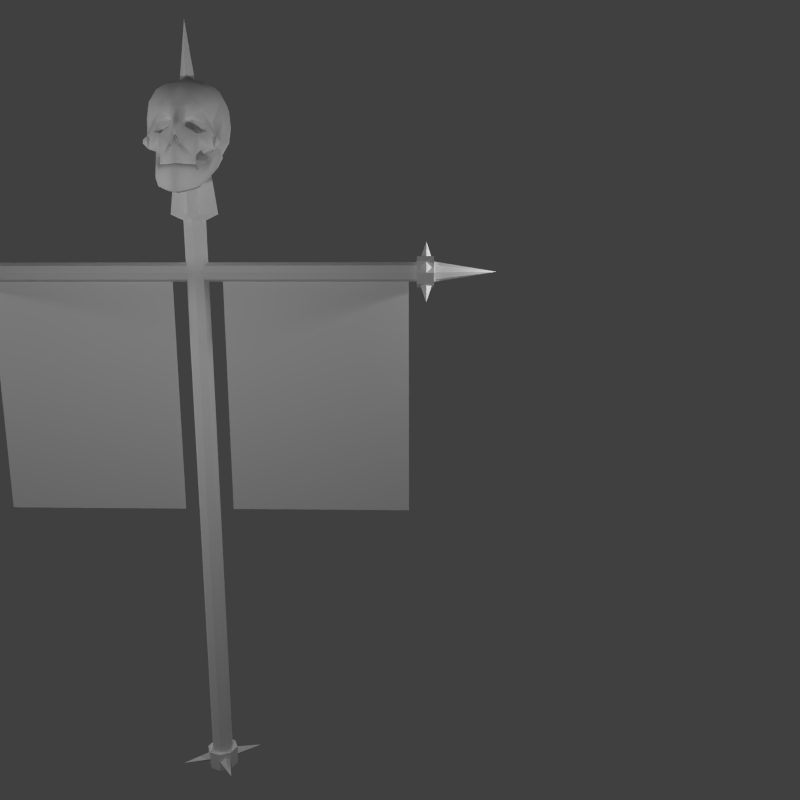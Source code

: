# Source: WarBanner.blend  (saved by Blender 2.69.0; exported with 4.5.12 LTS)
import bpy
from mathutils import Matrix  # noqa: F401  (used for matrix-valued properties, if any)

bpy.ops.wm.read_factory_settings(use_empty=True)
scene = bpy.context.scene
scene.name = 'Scene'

# ---- collections
col_collection_1 = bpy.data.collections.new('Collection 1'); scene.collection.children.link(col_collection_1)

# ---- materials (node trees are filled in below, after node groups)
mat_warbanner = bpy.data.materials.new('WarBanner')
mat_warbanner.alpha_threshold = 0.0
mat_warbanner.use_transparent_shadow = False
mat_warbanner.roughness = 0.5
mat_warbanner.specular_intensity = 0.0
mat_warbanner.line_color = (0.0, 0.0, 0.0, 1.0)
mat_warbanneralpha = bpy.data.materials.new('WarBannerAlpha')
mat_warbanneralpha.alpha_threshold = 0.0
mat_warbanneralpha.use_transparent_shadow = False
mat_warbanneralpha.roughness = 0.5
mat_warbanneralpha.specular_intensity = 0.0

# ---- material node trees

# ---- world
world_world = bpy.data.worlds.new('World'); scene.world = world_world
world_world.color = (0.05088, 0.05088, 0.05088)
world_world.use_sun_shadow = False
world_world.sun_shadow_jitter_overblur = 0.0
world_world.cycles.sampling_method = 'MANUAL'
world_world.cycles.sample_map_resolution = 256

# ---- cameras
cam_camera_002 = bpy.data.cameras.new('Camera.002')
cam_camera_002.clip_end = 100.0
cam_camera_002.lens = 35.0
cam_camera_002.sensor_width = 32.0
cam_camera_002.sensor_height = 18.0
cam_camera_002.ortho_scale = 7.314
cam_camera_002.dof.focus_distance = 0.0
cam_camera_002.dof.aperture_fstop = 128.0
cam_camera_001 = bpy.data.cameras.new('Camera.001')
cam_camera_001.clip_end = 100.0
cam_camera_001.lens = 35.0
cam_camera_001.sensor_width = 32.0
cam_camera_001.sensor_height = 18.0
cam_camera_001.ortho_scale = 7.314
cam_camera_001.dof.focus_distance = 0.0
cam_camera_001.dof.aperture_fstop = 128.0
cam_camera = bpy.data.cameras.new('Camera')
cam_camera.clip_end = 100.0
cam_camera.lens = 35.0
cam_camera.sensor_width = 32.0
cam_camera.sensor_height = 18.0
cam_camera.ortho_scale = 7.314
cam_camera.dof.focus_distance = 0.0
cam_camera.dof.aperture_fstop = 128.0

# ---- lights
light_lamp_003 = bpy.data.lights.new('Lamp.003', 'POINT')
light_lamp_003.transmission_factor = 0.0
light_lamp_003.cutoff_distance = 30.0
light_lamp_003.energy = 100.0
light_lamp_003.shadow_buffer_clip_start = 1.001
light_lamp_003.shadow_soft_size = 0.1
light_lamp_003.shadow_maximum_resolution = 0.006
light_lamp_003.use_absolute_resolution = True
light_lamp_003.cycles.use_multiple_importance_sampling = False
light_lamp_002 = bpy.data.lights.new('Lamp.002', 'POINT')
light_lamp_002.transmission_factor = 0.0
light_lamp_002.cutoff_distance = 30.0
light_lamp_002.energy = 162.0
light_lamp_002.shadow_buffer_clip_start = 1.001
light_lamp_002.shadow_soft_size = 0.1
light_lamp_002.shadow_maximum_resolution = 0.006
light_lamp_002.use_absolute_resolution = True
light_lamp_002.cycles.use_multiple_importance_sampling = False
light_lamp_001 = bpy.data.lights.new('Lamp.001', 'POINT')
light_lamp_001.transmission_factor = 0.0
light_lamp_001.cutoff_distance = 30.0
light_lamp_001.energy = 100.0
light_lamp_001.shadow_buffer_clip_start = 1.001
light_lamp_001.shadow_soft_size = 0.1
light_lamp_001.shadow_maximum_resolution = 0.006
light_lamp_001.use_absolute_resolution = True
light_lamp_001.cycles.use_multiple_importance_sampling = False
light_lamp = bpy.data.lights.new('Lamp', 'POINT')
light_lamp.transmission_factor = 0.0
light_lamp.cutoff_distance = 30.0
light_lamp.energy = 100.0
light_lamp.shadow_buffer_clip_start = 1.001
light_lamp.shadow_soft_size = 0.1
light_lamp.shadow_maximum_resolution = 0.006
light_lamp.use_absolute_resolution = True
light_lamp.cycles.use_multiple_importance_sampling = False

# ---- meshes
me_warbanner = bpy.data.meshes.new('WarBanner')
me_warbanner.from_pydata([(-0.2163, -3.517e-07, 2.56), (-1.788, -3.517e-07, 2.56), (-0.2163, -2.331e-07, 4.603), (-1.788, -2.331e-07, 4.603), (-1.002, -3.517e-07, 2.56), (-1.002, -2.331e-07, 4.603), (-1.788, -2.924e-07, 3.581), (-0.2163, -2.924e-07, 3.581), (-1.002, -2.924e-07, 3.581), (-1.395, -3.517e-07, 2.56), (-1.395, -2.331e-07, 4.603), (-1.788, -3.221e-07, 3.07), (-0.2163, -2.628e-07, 4.092), (-0.6092, -3.517e-07, 2.56), (-0.6092, -2.331e-07, 4.603), (-1.788, -2.628e-07, 4.092), (-0.2163, -3.221e-07, 3.07), (-1.002, -2.628e-07, 4.092), (-1.002, -3.221e-07, 3.07), (-1.395, -2.924e-07, 3.581), (-0.6092, -2.924e-07, 3.581), (-0.6092, -2.628e-07, 4.092), (-1.395, -2.628e-07, 4.092), (-1.395, -3.221e-07, 3.07), (-0.6092, -3.221e-07, 3.07), (-1.927, 0.08987, 4.758), (-1.879, 0.0458, 4.776), (-1.927, 0.001729, 4.794), (-1.927, 0.1009, 4.912), (-1.974, 0.0458, 4.776), (0.02763, -0.4844, 5.658), (0.0, -0.4718, 5.745), (0.0, -0.4893, 5.66), (-0.02763, -0.4844, 5.658), (0.0, -0.5068, 5.575), (0.07298, -0.4753, 5.568), (-0.07298, -0.4753, 5.568), (0.04388, -0.4741, 5.667), (0.1414, -0.4079, 5.569), (-0.04388, -0.4741, 5.667), (-0.1414, -0.4079, 5.569), (0.0455, -0.4575, 5.702), (0.1398, -0.3979, 5.597), (-0.0455, -0.4575, 5.702), (-0.1398, -0.3979, 5.597), (0.03981, -0.3794, 5.844), (0.0, -0.4692, 5.811), (0.01463, -0.4712, 5.8), (0.05552, -0.4081, 5.812), (-0.01463, -0.4712, 5.8), (-0.03981, -0.3661, 5.878), (-0.05552, -0.4081, 5.812), (0.2779, -0.2651, 5.747), (0.2633, -0.2946, 5.654), (0.3071, -0.2822, 5.694), (0.3055, -0.2722, 5.727), (-0.3071, -0.2822, 5.694), (-0.2633, -0.2946, 5.654), (-0.2779, -0.2651, 5.747), (-0.3055, -0.2722, 5.727), (0.1493, -0.3587, 5.76), (-0.1493, -0.3587, 5.76), (0.1739, -0.3597, 5.642), (-0.1739, -0.3597, 5.642), (0.1043, -0.3047, 5.9), (0.2028, -0.2664, 5.85), (0.2243, -0.2615, 5.856), (0.1601, -0.2787, 5.938), (-0.2243, -0.2615, 5.856), (-0.2028, -0.2664, 5.85), (-0.1043, -0.3047, 5.9), (-0.1601, -0.2787, 5.938), (0.247, -0.2677, 5.863), (0.2161, -0.2808, 5.981), (-0.247, -0.2677, 5.863), (-0.2161, -0.2808, 5.981), (0.2139, -0.2921, 5.779), (0.2454, -0.2683, 5.761), (-0.2454, -0.2683, 5.761), (-0.2139, -0.2921, 5.779), (0.2064, -0.3121, 5.704), (-0.2064, -0.3121, 5.704), (0.1991, -0.3358, 5.642), (-0.1991, -0.3358, 5.642), (0.2243, -0.316, 5.642), (-0.2243, -0.316, 5.642), (0.07205, -0.2998, 5.993), (0.0, -0.3258, 6.03), (0.0, -0.3457, 5.963), (0.0669, -0.3304, 5.968), (-0.07205, -0.2998, 5.993), (-0.0669, -0.3304, 5.968), (0.06141, -0.3404, 5.884), (-0.06141, -0.3404, 5.884), (0.1441, -0.287, 5.986), (0.1135, -0.2949, 5.937), (-0.1441, -0.287, 5.986), (-0.1135, -0.2949, 5.937), (0.083, -0.3155, 5.89), (-0.083, -0.3155, 5.89), (0.02763, -0.4423, 5.664), (0.0, -0.4298, 5.751), (-0.02763, -0.4423, 5.664), (0.0, 0.07328, 5.542), (0.0, 0.194, 5.578), (0.1098, 0.1877, 5.588), (0.1321, 0.06984, 5.557), (-0.1098, 0.1877, 5.588), (-0.1321, 0.06984, 5.557), (0.0, -0.06315, 5.557), (0.1367, -0.06057, 5.57), (-0.1367, -0.06057, 5.57), (0.2073, 0.1626, 5.626), (0.2396, 0.06063, 5.614), (-0.2073, 0.1626, 5.626), (-0.2396, 0.06063, 5.614), (0.2477, -0.04859, 5.628), (-0.2477, -0.04859, 5.628), (0.0, -0.1944, 5.597), (0.1321, -0.1856, 5.609), (-0.1321, -0.1856, 5.609), (0.0, -0.2912, 5.678), (0.1098, -0.2816, 5.684), (-0.1098, -0.2816, 5.684), (0.2396, -0.1545, 5.658), (-0.2396, -0.1545, 5.658), (0.1098, 0.2842, 6.057), (0.0, 0.2938, 6.064), (0.0, 0.197, 6.144), (0.1304, 0.1898, 6.132), (-0.1098, 0.2842, 6.057), (-0.1304, 0.1898, 6.132), (0.2073, 0.2461, 6.032), (0.2396, 0.1571, 6.083), (-0.2073, 0.2461, 6.032), (-0.2396, 0.1571, 6.083), (0.0, 0.06569, 6.184), (0.1367, 0.06311, 6.172), (-0.1367, 0.06311, 6.172), (0.2477, 0.05113, 6.113), (-0.2477, 0.05113, 6.113), (0.0, -0.07074, 6.199), (0.1304, -0.06895, 6.185), (-0.1304, -0.06895, 6.185), (0.2396, -0.05809, 6.128), (-0.2396, -0.05809, 6.128), (0.0, -0.1915, 6.163), (0.1098, -0.1852, 6.154), (-0.1098, -0.1852, 6.154), (0.2073, -0.1601, 6.116), (-0.2073, -0.1601, 6.116), (0.2396, 0.258, 5.93), (0.2938, 0.1569, 5.972), (-0.2396, 0.258, 5.93), (-0.2938, 0.1569, 5.972), (0.2477, 0.2439, 5.821), (0.3072, 0.1351, 5.843), (-0.2477, 0.2439, 5.821), (-0.3072, 0.1351, 5.843), (0.3072, 0.02878, 6.005), (-0.3072, 0.02878, 6.005), (0.32, 0.00127, 5.871), (-0.32, 0.00127, 5.871), (0.2396, 0.2138, 5.715), (0.2938, 0.1044, 5.717), (-0.2396, 0.2138, 5.715), (-0.2938, 0.1044, 5.717), (0.3072, -0.02624, 5.737), (-0.3072, -0.02624, 5.737), (0.2938, -0.1019, 6.025), (-0.2938, -0.1019, 6.025), (0.3072, -0.1326, 5.898), (-0.3072, -0.1326, 5.898), (0.2396, -0.2113, 6.027), (-0.2396, -0.2113, 6.027), (0.2938, -0.1543, 5.77), (-0.2938, -0.1543, 5.77), (0.1045, -0.2603, 6.058), (-0.1045, -0.2603, 6.058), (0.0, -0.285, 6.086), (0.0, 0.3297, 5.943), (0.1321, 0.3153, 5.939), (-0.1321, 0.3153, 5.939), (0.0, 0.3147, 5.806), (0.1367, 0.3022, 5.809), (-0.1367, 0.3022, 5.809), (0.0, 0.2747, 5.675), (0.1321, 0.2628, 5.684), (-0.1321, 0.2628, 5.684), (0.07298, -0.4731, 5.56), (0.1414, -0.4057, 5.561), (-0.07298, -0.4731, 5.56), (-0.1414, -0.4057, 5.561), (0.0, -0.5047, 5.567), (0.0, -0.5166, 5.536), (0.07298, -0.4851, 5.53), (-0.07298, -0.4851, 5.53), (0.1414, -0.4177, 5.531), (-0.1414, -0.4177, 5.531), (0.07298, -0.4508, 5.523), (0.131, -0.3834, 5.525), (-0.07298, -0.4508, 5.523), (-0.131, -0.3834, 5.525), (0.0, -0.4824, 5.53), (0.1058, -0.302, 5.652), (0.0, -0.3231, 5.647), (-0.1058, -0.302, 5.652), (0.1121, -0.3223, 5.621), (0.0, -0.355, 5.616), (-0.1121, -0.3223, 5.621), (0.1184, -0.3427, 5.589), (0.0, -0.387, 5.585), (-0.1184, -0.3427, 5.589), (0.1247, -0.3631, 5.557), (0.0, -0.4189, 5.554), (-0.1247, -0.3631, 5.557), (0.2243, -0.2976, 5.638), (0.2633, -0.2762, 5.65), (-0.2243, -0.2976, 5.638), (-0.2633, -0.2762, 5.65), (0.2779, -0.2467, 5.744), (0.247, -0.2298, 5.855), (-0.2779, -0.2467, 5.744), (-0.247, -0.2298, 5.855), (0.3071, -0.2637, 5.691), (-0.3071, -0.2637, 5.691), (0.3055, -0.2538, 5.723), (-0.3055, -0.2538, 5.723), (0.08865, -0.3053, 5.876), (0.106, -0.2964, 5.884), (-0.08865, -0.3053, 5.876), (-0.106, -0.2964, 5.884), (0.07103, -0.3256, 5.871), (-0.07103, -0.3256, 5.871), (0.05339, -0.3465, 5.865), (-0.05339, -0.3465, 5.865), (0.1955, -0.2862, 5.785), (0.1428, -0.3405, 5.769), (-0.1955, -0.2862, 5.785), (-0.1428, -0.3405, 5.769), (0.1864, -0.2651, 5.843), (-0.1864, -0.2651, 5.843), (0.06621, -0.3809, 5.812), (-0.06621, -0.3809, 5.812), (0.04913, -0.3366, 5.794), (0.03674, -0.3034, 5.846), (-0.04913, -0.3366, 5.794), (-0.03674, -0.3034, 5.846), (0.1232, -0.2976, 5.754), (-0.1232, -0.2976, 5.754), (0.08762, -0.255, 5.864), (0.1653, -0.2248, 5.825), (-0.08762, -0.255, 5.864), (-0.1653, -0.2248, 5.825), (0.1741, -0.2451, 5.769), (-0.1741, -0.2451, 5.769), (0.05378, -0.2832, 5.851), (-0.05378, -0.2832, 5.851), (0.07082, -0.2636, 5.857), (-0.07082, -0.2636, 5.857), (0.06586, -0.2146, 5.818), (-0.06586, -0.2146, 5.818), (0.07298, -0.4862, 5.524), (0.07298, -0.4171, 5.511), (0.0, -0.4487, 5.518), (0.0, -0.5178, 5.531), (-0.07298, -0.4171, 5.511), (-0.07298, -0.4862, 5.524), (0.1414, -0.4188, 5.525), (0.131, -0.3497, 5.512), (-0.131, -0.3497, 5.512), (-0.1414, -0.4188, 5.525), (0.0, -0.5226, 5.49), (0.07997, -0.491, 5.483), (-0.07997, -0.491, 5.483), (0.1484, -0.4237, 5.485), (-0.1484, -0.4237, 5.485), (0.138, -0.3546, 5.471), (0.07997, -0.4219, 5.47), (-0.07997, -0.4219, 5.47), (-0.138, -0.3546, 5.471), (0.0, -0.4535, 5.477), (0.07778, -0.4485, 5.325), (0.0, -0.4844, 5.311), (-0.07778, -0.4485, 5.325), (0.1444, -0.3763, 5.35), (-0.1444, -0.3763, 5.35), (0.07808, -0.5176, 5.338), (0.1548, -0.4454, 5.363), (-0.1548, -0.4454, 5.363), (-0.07808, -0.5176, 5.338), (0.0, -0.5535, 5.324), (0.2135, -0.3084, 5.427), (0.2104, -0.2899, 5.549), (-0.2104, -0.2899, 5.549), (-0.2135, -0.3084, 5.427), (0.184, -0.2875, 5.424), (-0.184, -0.2875, 5.424), (0.1809, -0.269, 5.546), (-0.1809, -0.269, 5.546), (0.2351, -0.184, 5.632), (0.2057, -0.1627, 5.632), (-0.2057, -0.1627, 5.632), (-0.2351, -0.184, 5.632), (0.225, -0.1382, 5.513), (-0.225, -0.1382, 5.513), (0.2543, -0.1595, 5.513), (-0.2543, -0.1595, 5.513), (0.272, -0.05633, 5.591), (0.2527, -0.08082, 5.711), (-0.2527, -0.08082, 5.711), (-0.272, -0.05633, 5.591), (0.2426, -0.03499, 5.592), (-0.2426, -0.03499, 5.592), (0.2233, -0.05948, 5.711), (-0.2233, -0.05948, 5.711), (0.2349, -0.01699, 5.751), (0.2055, 0.004357, 5.751), (-0.2055, 0.004357, 5.751), (-0.2349, -0.01699, 5.751), (0.2247, 0.02885, 5.631), (-0.2247, 0.02885, 5.631), (0.2541, 0.007505, 5.631), (-0.2541, 0.007505, 5.631), (0.0, -0.4157, 5.854), (-0.0007926, -0.3867, 5.911), (4.981e-05, 0.1397, -0.0007665), (0.09904, 0.09865, -0.0007665), (0.14, -0.0003408, -0.0007665), (0.09904, -0.09934, -0.0007665), (4.98e-05, -0.1403, -0.0007665), (-0.09895, -0.09934, -0.0007665), (-0.14, -0.0003408, -0.0007665), (-0.09895, 0.09865, -0.0007665), (4.981e-05, 0.1397, 0.1659), (0.09904, 0.09865, 0.1659), (0.14, -0.0003408, 0.1659), (0.09904, -0.09934, 0.1659), (4.98e-05, -0.1403, 0.1659), (-0.09895, -0.09934, 0.1659), (-0.14, -0.0003408, 0.1659), (-0.09895, 0.09865, 0.1659), (0.0, 0.09524, 0.0), (0.0, 0.09524, 5.095), (0.06734, 0.06734, 0.0), (0.06734, 0.06734, 5.095), (0.09524, -4.163e-09, 0.0), (0.09524, -4.163e-09, 5.095), (0.06734, -0.06734, 0.0), (0.06734, -0.06734, 5.095), (-8.326e-09, -0.09524, 0.0), (-8.326e-09, -0.09524, 5.095), (-0.06734, -0.06734, 0.0), (-0.06734, -0.06734, 5.095), (-0.09524, 1.136e-09, 0.0), (-0.09524, 1.136e-09, 5.095), (-0.06734, 0.06734, 0.0), (-0.06734, 0.06734, 5.095), (-1.852, 0.08171, 4.667), (-1.852, 0.05778, 4.609), (-1.852, -2.666e-07, 4.585), (-1.852, -0.05778, 4.609), (-1.852, -0.08171, 4.667), (-1.852, -0.05778, 4.724), (-1.852, -2.84e-07, 4.748), (-1.852, 0.05778, 4.724), (2.661e-09, 0.2, 5.143), (0.05657, 0.05657, 5.143), (0.2, -8.742e-09, 5.143), (0.05657, -0.05657, 5.143), (-1.482e-08, -0.2, 5.143), (-0.05657, -0.05657, 5.143), (-0.2, 2.385e-09, 5.143), (-0.05657, 0.05657, 5.143), (-3.548e-09, 0.0, 6.667), (-1.852, 0.1307, 4.667), (-1.852, 0.09245, 4.574), (-1.852, -2.608e-07, 4.536), (-1.852, -0.09245, 4.574), (-1.852, -0.1307, 4.667), (-1.852, -0.09245, 4.759), (-1.852, -2.887e-07, 4.797), (-1.852, 0.09245, 4.759), (-1.995, 0.1307, 4.667), (-1.995, 0.09245, 4.574), (-1.995, -3.008e-07, 4.536), (-1.995, -3.286e-07, 4.797), (-1.995, -0.09245, 4.574), (-1.995, -0.1307, 4.667), (-1.995, -0.09245, 4.759), (-1.995, 0.09245, 4.759), (-1.995, 0.08498, 4.667), (-1.995, 0.06009, 4.607), (-1.995, -3.055e-07, 4.582), (-1.995, -0.06009, 4.607), (-1.995, -0.08498, 4.667), (-1.995, -0.06009, 4.727), (-1.995, -3.236e-07, 4.752), (-1.995, 0.06009, 4.727), (-2.519, 3.371e-08, 4.667), (1.852, 0.08171, 4.667), (1.852, 0.05778, 4.724), (1.852, -2.886e-07, 4.748), (1.852, -0.05778, 4.724), (1.852, -0.08171, 4.667), (1.852, -0.05778, 4.609), (1.852, -2.621e-07, 4.585), (1.852, 0.05778, 4.609), (1.852, 0.1307, 4.667), (1.852, 0.09245, 4.759), (1.852, -2.96e-07, 4.797), (1.852, -0.09245, 4.759), (1.852, -0.1307, 4.667), (1.852, -0.09245, 4.574), (1.852, -2.535e-07, 4.536), (1.852, 0.09245, 4.574), (1.995, 0.1307, 4.667), (1.995, 0.09245, 4.759), (1.995, -0.09245, 4.759), (1.995, -0.1307, 4.667), (1.995, -0.09245, 4.574), (1.995, -2.935e-07, 4.536), (1.995, 0.09245, 4.574), (1.995, -3.359e-07, 4.797), (1.995, 0.08498, 4.667), (1.995, 0.06009, 4.727), (1.995, -3.284e-07, 4.752), (1.995, -0.06009, 4.727), (1.995, -0.08498, 4.667), (1.995, -0.06009, 4.607), (1.995, -3.008e-07, 4.582), (1.995, 0.06009, 4.607), (2.519, 3.37e-08, 4.667), (-0.1307, -0.002757, 0.08935), (-0.1121, -0.04698, 0.1373), (-0.09341, -0.09121, 0.08935), (-0.3321, -0.1543, 0.08935), (-0.1121, -0.04698, 0.04135), (0.1319, -0.0007879, 0.08935), (0.1132, 0.04344, 0.1373), (0.09459, 0.08767, 0.08935), (0.3333, 0.1507, 0.08935), (0.1132, 0.04344, 0.04135), (-0.001214, 0.1325, 0.08935), (-0.04556, 0.1141, 0.1373), (-0.0899, 0.0957, 0.08935), (-0.1515, 0.3348, 0.08935), (-0.04556, 0.1141, 0.04135), (0.001071, -0.136, 0.08935), (0.04541, -0.1176, 0.1373), (0.08975, -0.09924, 0.08935), (0.1513, -0.3384, 0.08935), (0.04541, -0.1176, 0.04135), (-1.927, -0.09011, 4.574), (-1.879, -0.04604, 4.556), (-1.927, -0.001968, 4.538), (-1.927, -0.1012, 4.421), (-1.974, -0.04604, 4.556), (-1.927, -0.09205, 4.756), (-1.879, -0.1101, 4.712), (-1.927, -0.1281, 4.668), (-1.927, -0.2458, 4.767), (-1.974, -0.1101, 4.712), (-1.927, 0.09181, 4.576), (-1.879, 0.1098, 4.62), (-1.927, 0.1279, 4.664), (-1.927, 0.2456, 4.565), (-1.974, 0.1098, 4.62), (1.931, 0.08987, 4.758), (1.978, 0.0458, 4.776), (1.931, 0.001729, 4.794), (1.931, 0.1009, 4.912), (1.883, 0.0458, 4.776), (1.931, -0.09011, 4.574), (1.978, -0.04604, 4.556), (1.931, -0.001968, 4.538), (1.931, -0.1012, 4.421), (1.883, -0.04604, 4.556), (1.931, -0.09205, 4.756), (1.978, -0.1101, 4.712), (1.931, -0.1281, 4.668), (1.931, -0.2458, 4.767), (1.883, -0.1101, 4.712), (1.931, 0.09181, 4.576), (1.978, 0.1098, 4.62), (1.931, 0.1279, 4.664), (1.931, 0.2456, 4.565), (1.883, 0.1098, 4.62), (1.784, -3.517e-07, 2.56), (0.2122, -3.517e-07, 2.56), (1.784, -2.331e-07, 4.603), (0.2122, -2.331e-07, 4.603), (0.9979, -3.517e-07, 2.56), (0.9979, -2.331e-07, 4.603), (0.2122, -2.924e-07, 3.581), (1.784, -2.924e-07, 3.581), (0.9979, -2.924e-07, 3.581), (0.6051, -3.517e-07, 2.56), (0.6051, -2.331e-07, 4.603), (0.2122, -3.221e-07, 3.07), (1.784, -2.628e-07, 4.092), (1.391, -3.517e-07, 2.56), (1.391, -2.331e-07, 4.603), (0.2122, -2.628e-07, 4.092), (1.784, -3.221e-07, 3.07), (0.9979, -2.628e-07, 4.092), (0.9979, -3.221e-07, 3.07), (0.6051, -2.924e-07, 3.581), (1.391, -2.924e-07, 3.581), (1.391, -2.628e-07, 4.092), (0.6051, -2.628e-07, 4.092), (0.6051, -3.221e-07, 3.07), (1.391, -3.221e-07, 3.07)], [], [(21, 12, 2, 14), (22, 17, 5, 10), (23, 18, 8, 19), (24, 16, 7, 20), (17, 21, 14, 5), (8, 20, 21, 17), (20, 7, 12, 21), (15, 22, 10, 3), (6, 19, 22, 15), (19, 8, 17, 22), (11, 23, 19, 6), (1, 9, 23, 11), (9, 4, 18, 23), (18, 24, 20, 8), (4, 13, 24, 18), (13, 0, 16, 24), (27, 28, 29), (25, 28, 26), (29, 28, 25), (26, 28, 27), (30, 31, 32), (32, 31, 33), (30, 32, 34, 35), (34, 32, 33, 36), (37, 30, 35, 38), (36, 33, 39, 40), (41, 37, 38, 42), (40, 39, 43, 44), (45, 46, 47, 48), (49, 46, 50, 51), (52, 53, 54, 55), (56, 57, 58, 59), (48, 47, 41, 60), (43, 49, 51, 61), (60, 41, 42, 62), (44, 43, 61, 63), (64, 65, 66, 67), (68, 69, 70, 71), (67, 66, 72, 73), (74, 68, 71, 75), (65, 76, 77, 66), (78, 79, 69, 68), (66, 77, 52, 72), (58, 78, 68, 74), (76, 60, 80, 77), (81, 61, 79, 78), (77, 80, 53, 52), (57, 81, 78, 58), (60, 62, 82, 80), (83, 63, 61, 81), (80, 82, 84, 53), (85, 83, 81, 57), (86, 87, 88, 89), (88, 87, 90, 91), (45, 92, 89, 88), (91, 93, 50, 88), (94, 86, 89, 95), (91, 90, 96, 97), (95, 89, 92, 98), (93, 91, 97, 99), (73, 94, 95, 67), (97, 96, 75, 71), (67, 95, 98, 64), (99, 97, 71, 70), (30, 100, 101, 31), (101, 102, 33, 31), (47, 101, 100, 41), (102, 101, 49, 43), (46, 101, 47), (49, 101, 46), (41, 100, 37), (39, 102, 43), (100, 30, 37), (33, 102, 39), (103, 104, 105, 106), (107, 104, 103, 108), (109, 103, 106, 110), (108, 103, 109, 111), (106, 105, 112, 113), (114, 107, 108, 115), (110, 106, 113, 116), (115, 108, 111, 117), (118, 109, 110, 119), (111, 109, 118, 120), (121, 118, 119, 122), (120, 118, 121, 123), (119, 110, 116, 124), (117, 111, 120, 125), (126, 127, 128, 129), (128, 127, 130, 131), (132, 126, 129, 133), (131, 130, 134, 135), (129, 128, 136, 137), (136, 128, 131, 138), (133, 129, 137, 139), (138, 131, 135, 140), (137, 136, 141, 142), (141, 136, 138, 143), (139, 137, 142, 144), (143, 138, 140, 145), (142, 141, 146, 147), (146, 141, 143, 148), (144, 142, 147, 149), (148, 143, 145, 150), (151, 132, 133, 152), (135, 134, 153, 154), (155, 151, 152, 156), (154, 153, 157, 158), (152, 133, 139, 159), (140, 135, 154, 160), (156, 152, 159, 161), (160, 154, 158, 162), (163, 155, 156, 164), (158, 157, 165, 166), (112, 163, 164, 113), (166, 165, 114, 115), (164, 156, 161, 167), (162, 158, 166, 168), (113, 164, 167, 116), (168, 166, 115, 117), (159, 139, 144, 169), (145, 140, 160, 170), (161, 159, 169, 171), (170, 160, 162, 172), (169, 144, 149, 173), (150, 145, 170, 174), (167, 161, 171, 175), (172, 162, 168, 176), (116, 167, 175, 124), (176, 168, 117, 125), (173, 149, 147, 177), (148, 150, 174, 178), (177, 147, 146, 179), (146, 148, 178, 179), (180, 127, 126, 181), (130, 127, 180, 182), (183, 180, 181, 184), (182, 180, 183, 185), (181, 126, 132, 151), (134, 130, 182, 153), (184, 181, 151, 155), (153, 182, 185, 157), (186, 183, 184, 187), (185, 183, 186, 188), (104, 186, 187, 105), (188, 186, 104, 107), (187, 184, 155, 163), (157, 185, 188, 165), (105, 187, 163, 112), (165, 188, 107, 114), (38, 35, 189, 190), (191, 36, 40, 192), (35, 34, 193, 189), (193, 34, 36, 191), (189, 193, 194, 195), (194, 193, 191, 196), (190, 189, 195, 197), (196, 191, 192, 198), (197, 195, 199, 200), (201, 196, 198, 202), (195, 194, 203, 199), (203, 194, 196, 201), (87, 86, 177, 179), (178, 90, 87, 179), (73, 173, 177, 94), (178, 174, 75, 96), (94, 177, 86), (90, 178, 96), (122, 204, 205, 121), (205, 206, 123, 121), (204, 207, 208, 205), (208, 209, 206, 205), (207, 210, 211, 208), (211, 212, 209, 208), (210, 213, 214, 211), (214, 215, 212, 211), (213, 200, 199, 214), (201, 202, 215, 214), (190, 197, 200, 213), (202, 198, 192, 215), (42, 38, 213, 210), (215, 40, 44, 212), (38, 190, 213), (215, 192, 40), (53, 84, 216, 217), (218, 85, 57, 219), (72, 52, 220, 221), (222, 58, 74, 223), (54, 53, 217, 224), (219, 57, 56, 225), (55, 54, 224, 226), (225, 56, 59, 227), (52, 55, 226, 220), (227, 59, 58, 222), (62, 42, 210, 207), (212, 44, 63, 209), (84, 82, 204, 122), (206, 83, 85, 123), (62, 207, 204, 82), (206, 209, 63, 83), (84, 122, 119, 216), (120, 123, 85, 218), (124, 217, 216, 119), (218, 219, 125, 120), (124, 175, 224, 217), (225, 176, 125, 219), (73, 72, 169, 173), (170, 74, 75, 174), (72, 221, 169), (170, 223, 74), (171, 169, 221), (223, 170, 172), (171, 221, 220, 175), (222, 223, 172, 176), (175, 220, 226), (227, 222, 176), (175, 226, 224), (225, 227, 176), (199, 203, 214), (214, 203, 201), (64, 98, 228, 229), (230, 99, 70, 231), (98, 92, 232, 228), (233, 93, 99, 230), (92, 45, 234, 232), (235, 50, 93, 233), (60, 76, 236, 237), (238, 79, 61, 239), (76, 65, 240, 236), (241, 69, 79, 238), (65, 64, 229, 240), (231, 70, 69, 241), (48, 60, 237, 242), (239, 61, 51, 243), (45, 48, 242, 234), (243, 51, 50, 235), (234, 242, 244, 245), (246, 243, 235, 247), (242, 237, 248, 244), (249, 239, 243, 246), (240, 229, 250, 251), (252, 231, 241, 253), (236, 240, 251, 254), (253, 241, 238, 255), (237, 236, 254, 248), (255, 238, 239, 249), (232, 234, 245, 256), (247, 235, 233, 257), (228, 232, 256, 258), (257, 233, 230, 259), (229, 228, 258, 250), (259, 230, 231, 252), (250, 258, 260), (261, 259, 252), (258, 256, 260), (261, 257, 259), (256, 245, 260), (261, 247, 257), (248, 254, 260), (261, 255, 249), (254, 251, 260), (261, 253, 255), (251, 250, 260), (261, 252, 253), (244, 248, 260), (261, 249, 246), (245, 244, 260), (261, 246, 247), (262, 263, 264, 265), (264, 266, 267, 265), (268, 269, 263, 262), (266, 270, 271, 267), (265, 272, 273, 262), (274, 272, 265, 267), (262, 273, 275, 268), (276, 274, 267, 271), (269, 277, 278, 263), (279, 280, 270, 266), (268, 275, 277, 269), (280, 276, 271, 270), (263, 278, 281, 264), (281, 279, 266, 264), (278, 282, 283, 281), (283, 284, 279, 281), (277, 285, 282, 278), (284, 286, 280, 279), (273, 287, 288, 275), (289, 290, 274, 276), (272, 291, 287, 273), (290, 291, 272, 274), (287, 291, 283, 282), (283, 291, 290, 284), (288, 287, 282, 285), (284, 290, 289, 286), (288, 292, 293, 275), (294, 295, 289, 276), (285, 296, 292, 288), (295, 297, 286, 289), (277, 298, 296, 285), (297, 299, 280, 286), (275, 293, 298, 277), (299, 294, 276, 280), (293, 300, 301, 298), (302, 303, 294, 299), (298, 301, 304, 296), (305, 302, 299, 297), (296, 304, 306, 292), (307, 305, 297, 295), (292, 306, 300, 293), (303, 307, 295, 294), (306, 308, 309, 300), (310, 311, 307, 303), (304, 312, 308, 306), (311, 313, 305, 307), (301, 314, 312, 304), (313, 315, 302, 305), (300, 309, 314, 301), (315, 310, 303, 302), (309, 316, 317, 314), (318, 319, 310, 315), (314, 317, 320, 312), (321, 318, 315, 313), (312, 320, 322, 308), (323, 321, 313, 311), (308, 322, 316, 309), (319, 323, 311, 310), (316, 322, 320, 317), (321, 323, 319, 318), (46, 45, 324), (46, 324, 50), (325, 45, 88), (324, 45, 325), (324, 325, 50), (325, 88, 50), (326, 327, 328, 329, 330, 331, 332, 333), (334, 341, 340, 339, 338, 337, 336, 335), (333, 341, 334, 326), (332, 340, 341, 333), (331, 339, 340, 332), (330, 338, 339, 331), (329, 337, 338, 330), (328, 336, 337, 329), (327, 335, 336, 328), (326, 334, 335, 327), (342, 343, 345, 344), (344, 345, 347, 346), (346, 347, 349, 348), (348, 349, 351, 350), (350, 351, 353, 352), (352, 353, 355, 354), (343, 357, 373, 366), (356, 357, 343, 342), (354, 355, 357, 356), (365, 358, 375, 382), (357, 355, 372, 373), (355, 353, 371, 372), (353, 351, 370, 371), (351, 349, 369, 370), (349, 347, 368, 369), (347, 345, 367, 368), (345, 343, 366, 367), (366, 373, 374), (373, 372, 374), (372, 371, 374), (371, 370, 374), (370, 369, 374), (369, 368, 374), (368, 367, 374), (367, 366, 374), (364, 365, 382, 381), (363, 364, 381, 380), (362, 363, 380, 379), (361, 362, 379, 378), (360, 361, 378, 377), (359, 360, 377, 376), (358, 359, 376, 375), (376, 377, 385, 384), (375, 376, 384, 383), (388, 389, 396, 395), (387, 388, 395, 394), (398, 391, 399), (397, 398, 399), (396, 397, 399), (395, 396, 399), (394, 395, 399), (393, 394, 399), (392, 393, 399), (391, 392, 399), (407, 400, 408, 415), (415, 408, 416, 422), (406, 407, 415, 414), (405, 406, 414, 413), (404, 405, 413, 412), (403, 404, 412, 411), (402, 403, 411, 410), (401, 402, 410, 409), (400, 401, 409, 408), (414, 415, 422, 421), (413, 414, 421, 420), (412, 413, 420, 419), (411, 412, 419, 418), (408, 409, 417, 416), (431, 424, 432), (430, 431, 432), (429, 430, 432), (428, 429, 432), (427, 428, 432), (426, 427, 432), (425, 426, 432), (424, 425, 432), (358, 400, 407, 359), (359, 407, 406, 360), (360, 406, 405, 361), (361, 405, 404, 362), (362, 404, 403, 363), (363, 403, 402, 364), (365, 401, 400, 358), (364, 402, 401, 365), (382, 375, 383, 390), (381, 382, 390, 386), (380, 381, 386, 389), (379, 380, 389, 388), (378, 379, 388, 387), (377, 378, 387, 385), (390, 383, 391, 398), (386, 390, 398, 397), (389, 386, 397, 396), (385, 387, 394, 393), (384, 385, 393, 392), (383, 384, 392, 391), (410, 411, 418, 423), (409, 410, 423, 417), (422, 416, 424, 431), (421, 422, 431, 430), (420, 421, 430, 429), (419, 420, 429, 428), (418, 419, 428, 427), (423, 418, 427, 426), (417, 423, 426, 425), (416, 417, 425, 424), (435, 436, 437), (433, 436, 434), (437, 436, 433), (434, 436, 435), (440, 441, 442), (438, 441, 439), (442, 441, 438), (439, 441, 440), (445, 446, 447), (443, 446, 444), (447, 446, 443), (444, 446, 445), (450, 451, 452), (448, 451, 449), (452, 451, 448), (449, 451, 450), (455, 456, 457), (453, 456, 454), (457, 456, 453), (454, 456, 455), (460, 461, 462), (458, 461, 459), (462, 461, 458), (459, 461, 460), (465, 466, 467), (463, 466, 464), (467, 466, 463), (464, 466, 465), (470, 471, 472), (468, 471, 469), (472, 471, 468), (469, 471, 470), (475, 476, 477), (473, 476, 474), (477, 476, 473), (474, 476, 475), (480, 481, 482), (478, 481, 479), (482, 481, 478), (479, 481, 480), (485, 486, 487), (483, 486, 484), (487, 486, 483), (484, 486, 485), (509, 500, 490, 502), (510, 505, 493, 498), (511, 506, 496, 507), (512, 504, 495, 508), (505, 509, 502, 493), (496, 508, 509, 505), (508, 495, 500, 509), (503, 510, 498, 491), (494, 507, 510, 503), (507, 496, 505, 510), (499, 511, 507, 494), (489, 497, 511, 499), (497, 492, 506, 511), (506, 512, 508, 496), (492, 501, 512, 506), (501, 488, 504, 512)])
me_warbanner.polygons.foreach_set('use_smooth', [0, 0, 0, 0, 0, 0, 0, 0, 0, 0, 0, 0, 0, 0, 0, 0, 0, 0, 0, 0, 1, 1, 1, 1, 1, 1, 1, 1, 1, 1, 1, 1, 1, 1, 1, 1, 1, 1, 1, 1, 1, 1, 1, 1, 1, 1, 1, 1, 1, 1, 1, 1, 1, 1, 1, 1, 1, 1, 1, 1, 1, 1, 1, 1, 1, 1, 1, 1, 1, 1, 1, 1, 1, 1, 1, 1, 1, 1, 1, 1, 1, 1, 1, 1, 1, 1, 1, 1, 1, 1, 1, 1, 1, 1, 1, 1, 1, 1, 1, 1, 1, 1, 1, 1, 1, 1, 1, 1, 1, 1, 1, 1, 1, 1, 1, 1, 1, 1, 1, 1, 1, 1, 1, 1, 1, 1, 1, 1, 1, 1, 1, 1, 1, 1, 1, 1, 1, 1, 1, 1, 1, 1, 1, 1, 1, 1, 1, 1, 1, 1, 1, 1, 1, 1, 1, 1, 1, 1, 1, 1, 1, 1, 1, 1, 1, 1, 1, 1, 1, 1, 1, 1, 1, 1, 1, 1, 1, 1, 1, 1, 1, 1, 1, 1, 1, 1, 1, 1, 1, 1, 1, 1, 1, 1, 1, 1, 1, 1, 1, 1, 1, 1, 1, 1, 1, 1, 1, 1, 1, 1, 1, 1, 1, 1, 1, 1, 1, 1, 1, 1, 1, 1, 1, 1, 1, 1, 1, 1, 1, 1, 1, 1, 1, 1, 1, 1, 1, 1, 1, 1, 1, 1, 1, 1, 1, 1, 1, 1, 1, 1, 1, 1, 1, 1, 1, 1, 1, 1, 1, 1, 1, 1, 1, 1, 1, 1, 1, 1, 1, 1, 1, 1, 1, 1, 1, 1, 1, 1, 1, 1, 1, 1, 1, 1, 1, 1, 1, 1, 1, 1, 1, 1, 1, 1, 1, 1, 1, 1, 1, 1, 1, 1, 1, 1, 1, 1, 1, 1, 1, 1, 1, 1, 1, 1, 1, 1, 1, 1, 1, 1, 1, 1, 1, 1, 1, 1, 1, 1, 1, 1, 1, 1, 1, 1, 0, 0, 0, 0, 0, 0, 0, 0, 0, 0, 0, 0, 0, 0, 0, 0, 0, 0, 0, 0, 0, 0, 0, 0, 0, 0, 0, 0, 0, 0, 0, 0, 0, 0, 0, 0, 0, 0, 0, 0, 0, 0, 0, 0, 0, 0, 0, 0, 0, 0, 0, 0, 0, 0, 0, 0, 0, 0, 0, 0, 0, 0, 0, 0, 0, 0, 0, 0, 0, 0, 0, 0, 0, 0, 0, 0, 0, 0, 0, 0, 0, 0, 0, 0, 0, 0, 0, 0, 0, 0, 0, 0, 0, 0, 0, 0, 0, 0, 0, 0, 0, 0, 0, 0, 0, 0, 0, 0, 0, 0, 0, 0, 0, 0, 0, 0, 0, 0, 0, 0, 0, 0, 0, 0, 0, 0, 0, 0, 0, 0, 0, 0, 0, 0, 0, 0, 0, 0, 0, 0, 0, 0, 0, 0, 0, 0, 0, 0, 0, 0, 0, 0, 0, 0, 0, 0, 0, 0, 0, 0, 0, 0, 0, 0, 0, 0])
me_warbanner.polygons.foreach_set('material_index', [1, 1, 1, 1, 1, 1, 1, 1, 1, 1, 1, 1, 1, 1, 1, 1, 0, 0, 0, 0, 0, 0, 0, 0, 0, 0, 0, 0, 0, 0, 0, 0, 0, 0, 0, 0, 0, 0, 0, 0, 0, 0, 0, 0, 0, 0, 0, 0, 0, 0, 0, 0, 0, 0, 0, 0, 0, 0, 0, 0, 0, 0, 0, 0, 0, 0, 0, 0, 0, 0, 0, 0, 0, 0, 0, 0, 0, 0, 0, 0, 0, 0, 0, 0, 0, 0, 0, 0, 0, 0, 0, 0, 0, 0, 0, 0, 0, 0, 0, 0, 0, 0, 0, 0, 0, 0, 0, 0, 0, 0, 0, 0, 0, 0, 0, 0, 0, 0, 0, 0, 0, 0, 0, 0, 0, 0, 0, 0, 0, 0, 0, 0, 0, 0, 0, 0, 0, 0, 0, 0, 0, 0, 0, 0, 0, 0, 0, 0, 0, 0, 0, 0, 0, 0, 0, 0, 0, 0, 0, 0, 0, 0, 0, 0, 0, 0, 0, 0, 0, 0, 0, 0, 0, 0, 0, 0, 0, 0, 0, 0, 0, 0, 0, 0, 0, 0, 0, 0, 0, 0, 0, 0, 0, 0, 0, 0, 0, 0, 0, 0, 0, 0, 0, 0, 0, 0, 0, 0, 0, 0, 0, 0, 0, 0, 0, 0, 0, 0, 0, 0, 0, 0, 0, 0, 0, 0, 0, 0, 0, 0, 0, 0, 0, 0, 0, 0, 0, 0, 0, 0, 0, 0, 0, 0, 0, 0, 0, 0, 0, 0, 0, 0, 0, 0, 0, 0, 0, 0, 0, 0, 0, 0, 0, 0, 0, 0, 0, 0, 0, 0, 0, 0, 0, 0, 0, 0, 0, 0, 0, 0, 0, 0, 0, 0, 0, 0, 0, 0, 0, 0, 0, 0, 0, 0, 0, 0, 0, 0, 0, 0, 0, 0, 0, 0, 0, 0, 0, 0, 0, 0, 0, 0, 0, 0, 0, 0, 0, 0, 0, 0, 0, 0, 0, 0, 0, 0, 0, 0, 0, 0, 0, 0, 0, 0, 0, 0, 0, 0, 0, 0, 0, 0, 0, 0, 0, 0, 0, 0, 0, 0, 0, 0, 0, 0, 0, 0, 0, 0, 0, 0, 0, 0, 0, 0, 0, 0, 0, 0, 0, 0, 0, 0, 0, 0, 0, 0, 0, 0, 0, 0, 0, 0, 0, 0, 0, 0, 0, 0, 0, 0, 0, 0, 0, 0, 0, 0, 0, 0, 0, 0, 0, 0, 0, 0, 0, 0, 0, 0, 0, 0, 0, 0, 0, 0, 0, 0, 0, 0, 0, 0, 0, 0, 0, 0, 0, 0, 0, 0, 0, 0, 0, 0, 0, 0, 0, 0, 0, 0, 0, 0, 0, 0, 0, 0, 0, 0, 0, 0, 0, 0, 0, 0, 0, 0, 0, 0, 0, 0, 0, 0, 0, 0, 0, 0, 0, 0, 0, 0, 0, 0, 0, 0, 0, 0, 0, 0, 0, 0, 0, 0, 0, 0, 0, 0, 1, 1, 1, 1, 1, 1, 1, 1, 1, 1, 1, 1, 1, 1, 1, 1])
_k = set([(366, 374), (367, 374), (368, 374), (369, 374), (370, 374), (371, 374), (372, 374), (373, 374)])
me_warbanner.attributes.new('sharp_edge', 'BOOLEAN', 'EDGE').data.foreach_set('value', [ (min(e.vertices), max(e.vertices)) in _k for e in me_warbanner.edges])
_uv = me_warbanner.uv_layers.new(name='UVMap')
_uv.uv.foreach_set('vector', [0.8942, 0.8563, 1.001, 0.8563, 1.001, 0.9949, 0.8942, 0.9949, 0.6809, 0.8563, 0.7875, 0.8563, 0.7875, 0.9949, 0.6809, 0.9949, 0.6809, 0.5791, 0.7875, 0.5791, 0.7875, 0.7177, 0.6809, 0.7177, 0.8942, 0.5791, 1.001, 0.5791, 1.001, 0.7177, 0.8942, 0.7177, 0.7875, 0.8563, 0.8942, 0.8563, 0.8942, 0.9949, 0.7875, 0.9949, 0.7875, 0.7177, 0.8942, 0.7177, 0.8942, 0.8563, 0.7875, 0.8563, 0.8942, 0.7177, 1.001, 0.7177, 1.001, 0.8563, 0.8942, 0.8563, 0.5743, 0.8563, 0.6809, 0.8563, 0.6809, 0.9949, 0.5743, 0.9949, 0.5743, 0.7177, 0.6809, 0.7177, 0.6809, 0.8563, 0.5743, 0.8563, 0.6809, 0.7177, 0.7875, 0.7177, 0.7875, 0.8563, 0.6809, 0.8563, 0.5743, 0.5791, 0.6809, 0.5791, 0.6809, 0.7177, 0.5743, 0.7177, 0.5743, 0.4405, 0.6809, 0.4405, 0.6809, 0.5791, 0.5743, 0.5791, 0.6809, 0.4405, 0.7875, 0.4405, 0.7875, 0.5791, 0.6809, 0.5791, 0.7875, 0.5791, 0.8942, 0.5791, 0.8942, 0.7177, 0.7875, 0.7177, 0.7875, 0.4405, 0.8942, 0.4405, 0.8942, 0.5791, 0.7875, 0.5791, 0.8942, 0.4405, 1.001, 0.4405, 1.001, 0.5791, 0.8942, 0.5791, 0.489, 0.4448, 0.5081, 0.4956, 0.4624, 0.4664, 0.5515, 0.463, 0.5081, 0.4956, 0.5233, 0.4435, 0.5624, 0.4956, 0.5081, 0.4956, 0.5515, 0.463, 0.5233, 0.4435, 0.5081, 0.4956, 0.489, 0.4448, 0.7413, 0.2754, 0.7313, 0.3047, 0.7317, 0.2755, 0.7317, 0.2755, 0.7313, 0.3047, 0.7221, 0.275, 0.7413, 0.2754, 0.7317, 0.2755, 0.7322, 0.2465, 0.7612, 0.2467, 0.7322, 0.2465, 0.7317, 0.2755, 0.7221, 0.275, 0.7032, 0.2455, 0.7473, 0.2795, 0.7413, 0.2754, 0.7612, 0.2467, 0.7934, 0.2536, 0.7032, 0.2455, 0.7221, 0.275, 0.716, 0.279, 0.6705, 0.2511, 0.7488, 0.2925, 0.7473, 0.2795, 0.7934, 0.2536, 0.7934, 0.2641, 0.6705, 0.2511, 0.716, 0.279, 0.7141, 0.2919, 0.67, 0.2617, 0.7503, 0.3481, 0.7311, 0.3228, 0.7348, 0.3198, 0.7525, 0.3324, 0.7275, 0.3197, 0.7311, 0.3228, 0.7124, 0.3599, 0.7092, 0.3318, 0.8468, 0.3341, 0.8451, 0.2987, 0.8592, 0.3154, 0.8574, 0.3275, 0.5998, 0.3119, 0.6152, 0.2949, 0.6122, 0.332, 0.6013, 0.3247, 0.7525, 0.3324, 0.7348, 0.3198, 0.7488, 0.2925, 0.7906, 0.324, 0.7141, 0.2919, 0.7275, 0.3197, 0.7092, 0.3318, 0.6704, 0.3227, 0.7906, 0.324, 0.7488, 0.2925, 0.7934, 0.2641, 0.8071, 0.2848, 0.67, 0.2617, 0.7141, 0.2919, 0.6704, 0.3227, 0.6552, 0.282, 0.7766, 0.3776, 0.8152, 0.3676, 0.8226, 0.3703, 0.7952, 0.3951, 0.6368, 0.3701, 0.6445, 0.3673, 0.6843, 0.3778, 0.6652, 0.3961, 0.7952, 0.3951, 0.8226, 0.3703, 0.8316, 0.3731, 0.8135, 0.4117, 0.6274, 0.373, 0.6368, 0.3701, 0.6652, 0.3961, 0.6461, 0.4134, 0.8152, 0.3676, 0.8194, 0.3404, 0.8346, 0.3377, 0.8226, 0.3703, 0.6248, 0.3359, 0.6405, 0.3391, 0.6445, 0.3673, 0.6368, 0.3701, 0.8226, 0.3703, 0.8346, 0.3377, 0.8468, 0.3341, 0.8316, 0.3731, 0.6122, 0.332, 0.6248, 0.3359, 0.6368, 0.3701, 0.6274, 0.373, 0.8194, 0.3404, 0.7906, 0.324, 0.8206, 0.3121, 0.8346, 0.3377, 0.6401, 0.3097, 0.6704, 0.3227, 0.6405, 0.3391, 0.6248, 0.3359, 0.8346, 0.3377, 0.8206, 0.3121, 0.8451, 0.2987, 0.8468, 0.3341, 0.6152, 0.2949, 0.6401, 0.3097, 0.6248, 0.3359, 0.6122, 0.332, 0.7906, 0.324, 0.8071, 0.2848, 0.8193, 0.2879, 0.8206, 0.3121, 0.6424, 0.2848, 0.6552, 0.282, 0.6704, 0.3227, 0.6401, 0.3097, 0.8206, 0.3121, 0.8193, 0.2879, 0.8304, 0.2909, 0.8451, 0.2987, 0.6307, 0.2874, 0.6424, 0.2848, 0.6401, 0.3097, 0.6152, 0.2949, 0.7631, 0.4112, 0.7316, 0.4156, 0.7315, 0.3897, 0.7548, 0.3949, 0.7315, 0.3897, 0.7316, 0.4156, 0.6989, 0.4125, 0.7071, 0.3954, 0.7503, 0.3481, 0.7586, 0.3662, 0.7548, 0.3949, 0.7315, 0.3897, 0.7071, 0.3954, 0.7024, 0.3665, 0.7124, 0.3599, 0.7315, 0.3897, 0.7885, 0.4107, 0.7631, 0.4112, 0.7548, 0.3949, 0.7778, 0.3917, 0.7071, 0.3954, 0.6989, 0.4125, 0.6722, 0.4123, 0.6832, 0.3924, 0.7778, 0.3917, 0.7548, 0.3949, 0.7586, 0.3662, 0.7692, 0.3721, 0.7024, 0.3665, 0.7071, 0.3954, 0.6832, 0.3924, 0.6919, 0.3723, 0.8135, 0.4117, 0.7885, 0.4107, 0.7778, 0.3917, 0.7952, 0.3951, 0.6832, 0.3924, 0.6722, 0.4123, 0.6461, 0.4134, 0.6652, 0.3961, 0.7952, 0.3951, 0.7778, 0.3917, 0.7692, 0.3721, 0.7766, 0.3776, 0.6919, 0.3723, 0.6832, 0.3924, 0.6652, 0.3961, 0.6843, 0.3778, 0.7424, 0.1805, 0.7391, 0.187, 0.7247, 0.1967, 0.7247, 0.1847, 0.7247, 0.1967, 0.7104, 0.187, 0.7071, 0.1805, 0.7247, 0.1847, 0.728, 0.2121, 0.7247, 0.1967, 0.7391, 0.187, 0.7417, 0.1932, 0.7104, 0.187, 0.7247, 0.1967, 0.7215, 0.2121, 0.7078, 0.1932, 0.7247, 0.2136, 0.7247, 0.1967, 0.728, 0.2121, 0.7215, 0.2121, 0.7247, 0.1967, 0.7247, 0.2136, 0.7417, 0.1932, 0.7391, 0.187, 0.7447, 0.1854, 0.7048, 0.1854, 0.7104, 0.187, 0.7078, 0.1932, 0.7391, 0.187, 0.7424, 0.1805, 0.7447, 0.1854, 0.7071, 0.1805, 0.7104, 0.187, 0.7048, 0.1854, 0.918, 0.304, 0.9179, 0.3186, 0.8981, 0.3171, 0.899, 0.3009, 0.9376, 0.3171, 0.9179, 0.3186, 0.918, 0.304, 0.9369, 0.301, 0.9181, 0.2894, 0.918, 0.304, 0.899, 0.3009, 0.9038, 0.2867, 0.9369, 0.301, 0.918, 0.304, 0.9181, 0.2894, 0.9323, 0.2866, 0.899, 0.3009, 0.8981, 0.3171, 0.8721, 0.3068, 0.8835, 0.2899, 0.9638, 0.3076, 0.9376, 0.3171, 0.9369, 0.301, 0.9526, 0.2905, 0.9038, 0.2867, 0.899, 0.3009, 0.8835, 0.2899, 0.8924, 0.2795, 0.9526, 0.2905, 0.9369, 0.301, 0.9323, 0.2866, 0.9437, 0.2798, 0.9182, 0.2768, 0.9181, 0.2894, 0.9038, 0.2867, 0.9082, 0.2758, 0.9323, 0.2866, 0.9181, 0.2894, 0.9182, 0.2768, 0.9283, 0.2755, 0.9181, 0.2681, 0.9182, 0.2768, 0.9082, 0.2758, 0.9112, 0.2677, 0.9283, 0.2755, 0.9182, 0.2768, 0.9181, 0.2681, 0.925, 0.2675, 0.9082, 0.2758, 0.9038, 0.2867, 0.8924, 0.2795, 0.8988, 0.2725, 0.9437, 0.2798, 0.9323, 0.2866, 0.9283, 0.2755, 0.9372, 0.2726, 0.8915, 0.1891, 0.9174, 0.1853, 0.9177, 0.2014, 0.8967, 0.2052, 0.9177, 0.2014, 0.9174, 0.1853, 0.9437, 0.1887, 0.9389, 0.205, 0.8691, 0.2067, 0.8915, 0.1891, 0.8967, 0.2052, 0.8817, 0.218, 0.9389, 0.205, 0.9437, 0.1887, 0.9672, 0.206, 0.9545, 0.2177, 0.8967, 0.2052, 0.9177, 0.2014, 0.9178, 0.216, 0.9025, 0.219, 0.9178, 0.216, 0.9177, 0.2014, 0.9389, 0.205, 0.9332, 0.2189, 0.8817, 0.218, 0.8967, 0.2052, 0.9025, 0.219, 0.8912, 0.2268, 0.9332, 0.2189, 0.9389, 0.205, 0.9545, 0.2177, 0.9449, 0.2267, 0.9025, 0.219, 0.9178, 0.216, 0.9177, 0.2285, 0.9073, 0.2296, 0.9177, 0.2285, 0.9178, 0.216, 0.9332, 0.2189, 0.9283, 0.2296, 0.8912, 0.2268, 0.9025, 0.219, 0.9073, 0.2296, 0.8981, 0.2333, 0.9283, 0.2296, 0.9332, 0.2189, 0.9449, 0.2267, 0.9381, 0.2334, 0.9073, 0.2296, 0.9177, 0.2285, 0.9176, 0.2371, 0.9106, 0.2373, 0.9176, 0.2371, 0.9177, 0.2285, 0.9283, 0.2296, 0.9249, 0.2374, 0.8981, 0.2333, 0.9073, 0.2296, 0.9106, 0.2373, 0.9036, 0.2387, 0.9249, 0.2374, 0.9283, 0.2296, 0.9381, 0.2334, 0.9325, 0.2389, 0.8506, 0.2293, 0.8691, 0.2067, 0.8817, 0.218, 0.8682, 0.233, 0.9545, 0.2177, 0.9672, 0.206, 0.9866, 0.2292, 0.9686, 0.233, 0.846, 0.2559, 0.8506, 0.2293, 0.8682, 0.233, 0.8638, 0.2543, 0.9686, 0.233, 0.9866, 0.2292, 0.9914, 0.2567, 0.9733, 0.2548, 0.8682, 0.233, 0.8817, 0.218, 0.8912, 0.2268, 0.8833, 0.238, 0.9449, 0.2267, 0.9545, 0.2177, 0.9686, 0.233, 0.9533, 0.2381, 0.8638, 0.2543, 0.8682, 0.233, 0.8833, 0.238, 0.8801, 0.253, 0.9533, 0.2381, 0.9686, 0.233, 0.9733, 0.2548, 0.9566, 0.2535, 0.8507, 0.2835, 0.846, 0.2559, 0.8638, 0.2543, 0.8687, 0.2758, 0.9733, 0.2548, 0.9914, 0.2567, 0.986, 0.2848, 0.9678, 0.2767, 0.8721, 0.3068, 0.8507, 0.2835, 0.8687, 0.2758, 0.8835, 0.2899, 0.9678, 0.2767, 0.986, 0.2848, 0.9638, 0.3076, 0.9526, 0.2905, 0.8687, 0.2758, 0.8638, 0.2543, 0.8801, 0.253, 0.8838, 0.2681, 0.9566, 0.2535, 0.9733, 0.2548, 0.9678, 0.2767, 0.9526, 0.2689, 0.8835, 0.2899, 0.8687, 0.2758, 0.8838, 0.2681, 0.8924, 0.2795, 0.9526, 0.2689, 0.9678, 0.2767, 0.9526, 0.2905, 0.9437, 0.2798, 0.8833, 0.238, 0.8912, 0.2268, 0.8981, 0.2333, 0.8945, 0.2426, 0.9381, 0.2334, 0.9449, 0.2267, 0.9533, 0.2381, 0.942, 0.2428, 0.8801, 0.253, 0.8833, 0.238, 0.8945, 0.2426, 0.8939, 0.2519, 0.942, 0.2428, 0.9533, 0.2381, 0.9566, 0.2535, 0.9429, 0.2526, 0.8945, 0.2426, 0.8981, 0.2333, 0.9036, 0.2387, 0.9025, 0.2453, 0.9325, 0.2389, 0.9381, 0.2334, 0.942, 0.2428, 0.934, 0.2457, 0.8838, 0.2681, 0.8801, 0.253, 0.8939, 0.2519, 0.8951, 0.2622, 0.9429, 0.2526, 0.9566, 0.2535, 0.9526, 0.2689, 0.9414, 0.2632, 0.8924, 0.2795, 0.8838, 0.2681, 0.8951, 0.2622, 0.8988, 0.2725, 0.9414, 0.2632, 0.9526, 0.2689, 0.9437, 0.2798, 0.9372, 0.2726, 0.9032, 0.2452, 0.9036, 0.2387, 0.9106, 0.2373, 0.9112, 0.2445, 0.9249, 0.2374, 0.9325, 0.2389, 0.9331, 0.2456, 0.9238, 0.245, 0.9112, 0.2445, 0.9106, 0.2373, 0.9176, 0.2371, 0.9173, 0.2439, 0.9176, 0.2371, 0.9249, 0.2374, 0.9238, 0.245, 0.9173, 0.2439, 0.9174, 0.3819, 0.9171, 0.4102, 0.8908, 0.4082, 0.8889, 0.3797, 0.9435, 0.4086, 0.9171, 0.4102, 0.9174, 0.3819, 0.9458, 0.3801, 0.9176, 0.3537, 0.9174, 0.3819, 0.8889, 0.3797, 0.8898, 0.3519, 0.9458, 0.3801, 0.9174, 0.3819, 0.9176, 0.3537, 0.9454, 0.3524, 0.8889, 0.3797, 0.8908, 0.4082, 0.8653, 0.4012, 0.8611, 0.3752, 0.9691, 0.402, 0.9435, 0.4086, 0.9458, 0.3801, 0.9737, 0.3761, 0.8898, 0.3519, 0.8889, 0.3797, 0.8611, 0.3752, 0.862, 0.3487, 0.9737, 0.3761, 0.9458, 0.3801, 0.9454, 0.3524, 0.9732, 0.3496, 0.9178, 0.3327, 0.9176, 0.3537, 0.8898, 0.3519, 0.8922, 0.3308, 0.9454, 0.3524, 0.9176, 0.3537, 0.9178, 0.3327, 0.9433, 0.331, 0.9179, 0.3186, 0.9178, 0.3327, 0.8922, 0.3308, 0.8981, 0.3171, 0.9433, 0.331, 0.9178, 0.3327, 0.9179, 0.3186, 0.9376, 0.3171, 0.8922, 0.3308, 0.8898, 0.3519, 0.862, 0.3487, 0.8658, 0.3243, 0.9732, 0.3496, 0.9454, 0.3524, 0.9433, 0.331, 0.9698, 0.3251, 0.8981, 0.3171, 0.8922, 0.3308, 0.8658, 0.3243, 0.8721, 0.3068, 0.9698, 0.3251, 0.9433, 0.331, 0.9376, 0.3171, 0.9638, 0.3076, 0.7934, 0.2536, 0.7612, 0.2467, 0.7624, 0.2429, 0.795, 0.2498, 0.7022, 0.2417, 0.7032, 0.2455, 0.6705, 0.2511, 0.669, 0.2472, 0.7612, 0.2467, 0.7322, 0.2465, 0.7323, 0.2426, 0.7624, 0.2429, 0.7323, 0.2426, 0.7322, 0.2465, 0.7032, 0.2455, 0.7022, 0.2417, 0.7624, 0.2429, 0.7323, 0.2426, 0.7326, 0.2304, 0.7619, 0.2316, 0.7326, 0.2304, 0.7323, 0.2426, 0.7022, 0.2417, 0.7032, 0.2304, 0.795, 0.2498, 0.7624, 0.2429, 0.7619, 0.2316, 0.7943, 0.2388, 0.7032, 0.2304, 0.7022, 0.2417, 0.669, 0.2472, 0.6702, 0.2362, 0.8146, 0.2676, 0.8066, 0.2579, 0.8111, 0.2582, 0.8177, 0.2654, 0.8111, 0.2383, 0.8066, 0.2386, 0.8146, 0.2289, 0.8177, 0.2311, 0.8066, 0.2579, 0.8028, 0.2483, 0.8074, 0.2483, 0.8111, 0.2582, 0.8074, 0.2483, 0.8028, 0.2483, 0.8066, 0.2386, 0.8111, 0.2383, 0.917, 0.2472, 0.9127, 0.2485, 0.9112, 0.2445, 0.9173, 0.2439, 0.9238, 0.245, 0.9216, 0.2493, 0.917, 0.2472, 0.9173, 0.2439, 0.9053, 0.2492, 0.9032, 0.2452, 0.9112, 0.2445, 0.909, 0.2488, 0.9238, 0.245, 0.9331, 0.2456, 0.931, 0.2505, 0.9264, 0.2499, 0.909, 0.2488, 0.9112, 0.2445, 0.9127, 0.2485, 0.9216, 0.2493, 0.9238, 0.245, 0.9264, 0.2499, 0.842, 0.2623, 0.837, 0.2624, 0.8341, 0.2483, 0.8397, 0.2483, 0.8341, 0.2483, 0.837, 0.2341, 0.842, 0.2343, 0.8397, 0.2483, 0.837, 0.2624, 0.8318, 0.2634, 0.8282, 0.2483, 0.8341, 0.2483, 0.8282, 0.2483, 0.8318, 0.2331, 0.837, 0.2341, 0.8341, 0.2483, 0.8318, 0.2634, 0.8268, 0.2644, 0.8225, 0.2483, 0.8282, 0.2483, 0.8225, 0.2483, 0.8268, 0.2322, 0.8318, 0.2331, 0.8282, 0.2483, 0.8268, 0.2644, 0.8218, 0.2647, 0.8167, 0.2483, 0.8225, 0.2483, 0.8167, 0.2483, 0.8218, 0.2318, 0.8268, 0.2322, 0.8225, 0.2483, 0.8218, 0.2647, 0.8177, 0.2654, 0.8111, 0.2582, 0.8167, 0.2483, 0.8111, 0.2383, 0.8177, 0.2311, 0.8218, 0.2318, 0.8167, 0.2483, 0.8187, 0.27, 0.8146, 0.2676, 0.8177, 0.2654, 0.8218, 0.2647, 0.8177, 0.2311, 0.8146, 0.2289, 0.8187, 0.2265, 0.8218, 0.2318, 0.8233, 0.2718, 0.8194, 0.2708, 0.8218, 0.2647, 0.8268, 0.2644, 0.8218, 0.2318, 0.8194, 0.2257, 0.8233, 0.2247, 0.8268, 0.2322, 0.8194, 0.2708, 0.8187, 0.27, 0.8218, 0.2647, 0.8218, 0.2318, 0.8187, 0.2265, 0.8194, 0.2257, 0.9045, 0.2673, 0.9062, 0.2679, 0.9059, 0.2686, 0.9039, 0.2678, 0.9311, 0.2674, 0.931, 0.2667, 0.9326, 0.2667, 0.9329, 0.2673, 0.9032, 0.2556, 0.9028, 0.2624, 0.9016, 0.2623, 0.9018, 0.2557, 0.9353, 0.2632, 0.9343, 0.2632, 0.9342, 0.2563, 0.9354, 0.2564, 0.9029, 0.2656, 0.9045, 0.2673, 0.9039, 0.2678, 0.9022, 0.2659, 0.9329, 0.2673, 0.9326, 0.2667, 0.9341, 0.2658, 0.9346, 0.2661, 0.9025, 0.2642, 0.9029, 0.2656, 0.9022, 0.2659, 0.9016, 0.2643, 0.9346, 0.2661, 0.9341, 0.2658, 0.9345, 0.2648, 0.9352, 0.2648, 0.9028, 0.2624, 0.9025, 0.2642, 0.9016, 0.2643, 0.9016, 0.2623, 0.9352, 0.2648, 0.9345, 0.2648, 0.9343, 0.2632, 0.9353, 0.2632, 0.8321, 0.2735, 0.8233, 0.2718, 0.8268, 0.2644, 0.8318, 0.2634, 0.8268, 0.2322, 0.8233, 0.2247, 0.8321, 0.223, 0.8318, 0.2331, 0.8389, 0.2786, 0.8359, 0.2758, 0.837, 0.2624, 0.842, 0.2623, 0.837, 0.2341, 0.8359, 0.2208, 0.8389, 0.2179, 0.842, 0.2343, 0.8321, 0.2735, 0.8318, 0.2634, 0.837, 0.2624, 0.8359, 0.2758, 0.837, 0.2341, 0.8318, 0.2331, 0.8321, 0.223, 0.8359, 0.2208, 0.9062, 0.2679, 0.9112, 0.2677, 0.9082, 0.2758, 0.9059, 0.2686, 0.9283, 0.2755, 0.925, 0.2675, 0.931, 0.2667, 0.9311, 0.2674, 0.8988, 0.2725, 0.9039, 0.2678, 0.9059, 0.2686, 0.9082, 0.2758, 0.9311, 0.2674, 0.9329, 0.2673, 0.9372, 0.2726, 0.9283, 0.2755, 0.8988, 0.2725, 0.8951, 0.2622, 0.9022, 0.2659, 0.9039, 0.2678, 0.9346, 0.2661, 0.9414, 0.2632, 0.9372, 0.2726, 0.9329, 0.2673, 0.9046, 0.2492, 0.9032, 0.2556, 0.8945, 0.2426, 0.9025, 0.2453, 0.942, 0.2428, 0.9342, 0.2563, 0.9319, 0.2506, 0.934, 0.2457, 0.9032, 0.2556, 0.9018, 0.2557, 0.8945, 0.2426, 0.942, 0.2428, 0.9354, 0.2564, 0.9342, 0.2563, 0.8939, 0.2519, 0.8945, 0.2426, 0.9018, 0.2557, 0.9354, 0.2564, 0.942, 0.2428, 0.9429, 0.2526, 0.8939, 0.2519, 0.9018, 0.2557, 0.9016, 0.2623, 0.8951, 0.2622, 0.9353, 0.2632, 0.9354, 0.2564, 0.9429, 0.2526, 0.9414, 0.2632, 0.8951, 0.2622, 0.9016, 0.2623, 0.9016, 0.2643, 0.9352, 0.2648, 0.9353, 0.2632, 0.9414, 0.2632, 0.8951, 0.2622, 0.9016, 0.2643, 0.9022, 0.2659, 0.9346, 0.2661, 0.9352, 0.2648, 0.9414, 0.2632, 0.8111, 0.2582, 0.8074, 0.2483, 0.8167, 0.2483, 0.8167, 0.2483, 0.8074, 0.2483, 0.8111, 0.2383, 0.7766, 0.3776, 0.7692, 0.3721, 0.774, 0.3681, 0.7796, 0.3719, 0.687, 0.3683, 0.6919, 0.3723, 0.6843, 0.3778, 0.6812, 0.372, 0.7692, 0.3721, 0.7586, 0.3662, 0.766, 0.364, 0.774, 0.3681, 0.6951, 0.3641, 0.7024, 0.3665, 0.6919, 0.3723, 0.687, 0.3683, 0.7586, 0.3662, 0.7503, 0.3481, 0.7582, 0.3591, 0.766, 0.364, 0.7033, 0.3594, 0.7124, 0.3599, 0.7024, 0.3665, 0.6951, 0.3641, 0.7906, 0.324, 0.8194, 0.3404, 0.813, 0.3442, 0.791, 0.3312, 0.6471, 0.3431, 0.6405, 0.3391, 0.6704, 0.3227, 0.67, 0.3301, 0.8194, 0.3404, 0.8152, 0.3676, 0.8095, 0.364, 0.813, 0.3442, 0.6505, 0.3637, 0.6445, 0.3673, 0.6405, 0.3391, 0.6471, 0.3431, 0.8152, 0.3676, 0.7766, 0.3776, 0.7796, 0.3719, 0.8095, 0.364, 0.6812, 0.372, 0.6843, 0.3778, 0.6445, 0.3673, 0.6505, 0.3637, 0.7525, 0.3324, 0.7906, 0.324, 0.791, 0.3312, 0.7602, 0.3378, 0.67, 0.3301, 0.6704, 0.3227, 0.7092, 0.3318, 0.7011, 0.3371, 0.7503, 0.3481, 0.7525, 0.3324, 0.7602, 0.3378, 0.7582, 0.3591, 0.7011, 0.3371, 0.7092, 0.3318, 0.7124, 0.3599, 0.7033, 0.3594, 0.6008, 0.2644, 0.6057, 0.2506, 0.6113, 0.2576, 0.6097, 0.265, 0.63, 0.2314, 0.6221, 0.2387, 0.6187, 0.2216, 0.6293, 0.2223, 0.6057, 0.2506, 0.6255, 0.2497, 0.6227, 0.2585, 0.6113, 0.2576, 0.6437, 0.2323, 0.6454, 0.2433, 0.6221, 0.2387, 0.63, 0.2314, 0.6296, 0.2781, 0.6108, 0.2775, 0.6154, 0.2711, 0.6234, 0.2702, 0.6371, 0.2161, 0.6328, 0.2077, 0.6552, 0.2102, 0.6465, 0.2185, 0.6348, 0.264, 0.6296, 0.2781, 0.6234, 0.2702, 0.6261, 0.2655, 0.6465, 0.2185, 0.6552, 0.2102, 0.659, 0.2278, 0.6489, 0.2245, 0.6255, 0.2497, 0.6348, 0.264, 0.6261, 0.2655, 0.6227, 0.2585, 0.6489, 0.2245, 0.659, 0.2278, 0.6454, 0.2433, 0.6437, 0.2323, 0.6037, 0.2704, 0.6008, 0.2644, 0.6097, 0.265, 0.6116, 0.2673, 0.6293, 0.2223, 0.6187, 0.2216, 0.6231, 0.2149, 0.6319, 0.2199, 0.6079, 0.2745, 0.6037, 0.2704, 0.6116, 0.2673, 0.6139, 0.2692, 0.6319, 0.2199, 0.6231, 0.2149, 0.6288, 0.2108, 0.6351, 0.218, 0.6108, 0.2775, 0.6079, 0.2745, 0.6139, 0.2692, 0.6154, 0.2711, 0.6351, 0.218, 0.6288, 0.2108, 0.6328, 0.2077, 0.6371, 0.2161, 0.6154, 0.2711, 0.6139, 0.2692, 0.6179, 0.2666, 0.6394, 0.2218, 0.6351, 0.218, 0.6371, 0.2161, 0.6139, 0.2692, 0.6116, 0.2673, 0.6179, 0.2666, 0.6394, 0.2218, 0.6319, 0.2199, 0.6351, 0.218, 0.6116, 0.2673, 0.6097, 0.265, 0.6179, 0.2666, 0.6394, 0.2218, 0.6293, 0.2223, 0.6319, 0.2199, 0.6227, 0.2585, 0.6261, 0.2655, 0.6179, 0.2666, 0.6394, 0.2218, 0.6489, 0.2245, 0.6437, 0.2323, 0.6261, 0.2655, 0.6234, 0.2702, 0.6179, 0.2666, 0.6394, 0.2218, 0.6465, 0.2185, 0.6489, 0.2245, 0.6234, 0.2702, 0.6154, 0.2711, 0.6179, 0.2666, 0.6394, 0.2218, 0.6371, 0.2161, 0.6465, 0.2185, 0.6113, 0.2576, 0.6227, 0.2585, 0.6179, 0.2666, 0.6394, 0.2218, 0.6437, 0.2323, 0.63, 0.2314, 0.6097, 0.265, 0.6113, 0.2576, 0.6179, 0.2666, 0.6394, 0.2218, 0.63, 0.2314, 0.6293, 0.2223, 0.8118, 0.2095, 0.8118, 0.1935, 0.7953, 0.2008, 0.7953, 0.2168, 0.7953, 0.2008, 0.7787, 0.1935, 0.7787, 0.2095, 0.7953, 0.2168, 0.8276, 0.1945, 0.8253, 0.1786, 0.8118, 0.1935, 0.8118, 0.2095, 0.7787, 0.1935, 0.7652, 0.1786, 0.7629, 0.1945, 0.7787, 0.2095, 0.7786, 0.152, 0.7786, 0.1415, 0.7567, 0.1392, 0.7575, 0.1503, 0.8005, 0.1392, 0.7786, 0.1415, 0.7786, 0.152, 0.7997, 0.1503, 0.7575, 0.1503, 0.7567, 0.1392, 0.7285, 0.1391, 0.7312, 0.1513, 0.8288, 0.1391, 0.8005, 0.1392, 0.7997, 0.1503, 0.826, 0.1513, 0.9624, 0.1041, 0.9692, 0.09913, 0.9586, 0.08474, 0.9518, 0.08961, 0.9339, 0.06007, 0.9195, 0.04949, 0.9146, 0.05629, 0.929, 0.06685, 0.7312, 0.1513, 0.7285, 0.1391, 0.7095, 0.1491, 0.714, 0.1579, 0.8477, 0.1491, 0.8288, 0.1391, 0.826, 0.1513, 0.8433, 0.1579, 0.9518, 0.08961, 0.9586, 0.08474, 0.946, 0.0727, 0.9401, 0.07859, 0.946, 0.0727, 0.9339, 0.06007, 0.929, 0.06685, 0.9401, 0.07859, 0.9586, 0.08474, 0.9791, 0.06344, 0.9701, 0.04853, 0.946, 0.0727, 0.9701, 0.04853, 0.9552, 0.0395, 0.9339, 0.06007, 0.946, 0.0727, 0.9692, 0.09913, 0.9873, 0.08215, 0.9791, 0.06344, 0.9586, 0.08474, 0.9552, 0.0395, 0.9365, 0.03131, 0.9195, 0.04949, 0.9339, 0.06007, 0.7567, 0.1392, 0.7631, 0.1066, 0.74, 0.1072, 0.7285, 0.1391, 0.8172, 0.1072, 0.7941, 0.1066, 0.8005, 0.1392, 0.8288, 0.1391, 0.7786, 0.1415, 0.7786, 0.1072, 0.7631, 0.1066, 0.7567, 0.1392, 0.7941, 0.1066, 0.7786, 0.1072, 0.7786, 0.1415, 0.8005, 0.1392, 0.7631, 0.1066, 0.7786, 0.1072, 0.7786, 0.09153, 0.7548, 0.0925, 0.7786, 0.09153, 0.7786, 0.1072, 0.7941, 0.1066, 0.8025, 0.0925, 0.74, 0.1072, 0.7631, 0.1066, 0.7548, 0.0925, 0.7293, 0.09438, 0.8025, 0.0925, 0.7941, 0.1066, 0.8172, 0.1072, 0.8279, 0.09438, 0.74, 0.1072, 0.7016, 0.1072, 0.6827, 0.1311, 0.7285, 0.1391, 0.8746, 0.1311, 0.8556, 0.1072, 0.8172, 0.1072, 0.8288, 0.1391, 0.7293, 0.09438, 0.6996, 0.09856, 0.7016, 0.1072, 0.74, 0.1072, 0.8556, 0.1072, 0.8576, 0.09856, 0.8279, 0.09438, 0.8172, 0.1072, 0.9692, 0.09913, 0.9682, 0.1235, 0.9865, 0.1067, 0.9873, 0.08215, 0.9119, 0.03212, 0.8951, 0.05045, 0.9195, 0.04949, 0.9365, 0.03131, 0.7285, 0.1391, 0.6827, 0.1311, 0.6798, 0.1399, 0.7095, 0.1491, 0.8774, 0.1399, 0.8746, 0.1311, 0.8288, 0.1391, 0.8477, 0.1491, 0.6827, 0.1311, 0.6492, 0.1308, 0.6459, 0.1389, 0.6798, 0.1399, 0.9114, 0.1389, 0.9081, 0.1308, 0.8746, 0.1311, 0.8774, 0.1399, 0.9682, 0.1235, 0.9663, 0.1515, 0.9895, 0.1426, 0.9865, 0.1067, 0.8761, 0.02914, 0.8671, 0.05234, 0.8951, 0.05045, 0.9119, 0.03212, 0.6996, 0.09856, 0.6576, 0.09704, 0.6604, 0.1051, 0.7016, 0.1072, 0.8969, 0.1051, 0.8997, 0.09703, 0.8576, 0.09856, 0.8556, 0.1072, 0.7016, 0.1072, 0.6604, 0.1051, 0.6492, 0.1308, 0.6827, 0.1311, 0.9081, 0.1308, 0.8969, 0.1051, 0.8556, 0.1072, 0.8746, 0.1311, 0.6604, 0.1051, 0.6317, 0.1056, 0.6204, 0.1291, 0.6492, 0.1308, 0.9369, 0.1291, 0.9255, 0.1056, 0.8969, 0.1051, 0.9081, 0.1308, 0.6576, 0.09704, 0.6277, 0.0984, 0.6317, 0.1056, 0.6604, 0.1051, 0.9255, 0.1056, 0.9296, 0.09839, 0.8997, 0.09703, 0.8969, 0.1051, 0.9663, 0.1515, 0.9651, 0.1779, 0.9883, 0.1689, 0.9895, 0.1426, 0.8497, 0.03039, 0.8408, 0.0536, 0.8671, 0.05234, 0.8761, 0.02914, 0.6492, 0.1308, 0.6204, 0.1291, 0.616, 0.1361, 0.6459, 0.1389, 0.9413, 0.136, 0.9369, 0.1291, 0.9081, 0.1308, 0.9114, 0.1389, 0.6204, 0.1291, 0.6026, 0.1307, 0.5972, 0.1378, 0.616, 0.1361, 0.96, 0.1378, 0.9547, 0.1307, 0.9369, 0.1291, 0.9413, 0.136, 0.9651, 0.1779, 0.9649, 0.1934, 0.9881, 0.1845, 0.9883, 0.1689, 0.8342, 0.03055, 0.8252, 0.05375, 0.8408, 0.0536, 0.8497, 0.03039, 0.6277, 0.0984, 0.6088, 0.09547, 0.6138, 0.1029, 0.6317, 0.1056, 0.9434, 0.1029, 0.9484, 0.09546, 0.9296, 0.09839, 0.9255, 0.1056, 0.6317, 0.1056, 0.6138, 0.1029, 0.6026, 0.1307, 0.6204, 0.1291, 0.9547, 0.1307, 0.9434, 0.1029, 0.9255, 0.1056, 0.9369, 0.1291, 0.6832, 0.1983, 0.6747, 0.2193, 0.681, 0.2217, 0.6894, 0.2007, 0.6669, 0.2044, 0.6731, 0.202, 0.6646, 0.181, 0.6584, 0.1834, 0.7311, 0.3228, 0.7503, 0.3481, 0.7302, 0.3433, 0.7311, 0.3228, 0.7302, 0.3433, 0.7124, 0.3599, 0.7295, 0.3623, 0.7503, 0.3481, 0.7315, 0.3897, 0.7302, 0.3433, 0.7503, 0.3481, 0.7295, 0.3623, 0.7302, 0.3433, 0.7295, 0.3623, 0.7124, 0.3599, 0.7295, 0.3623, 0.7315, 0.3897, 0.7124, 0.3599, 0.2063, 0.9785, 0.2424, 0.9785, 0.268, 0.953, 0.268, 0.9168, 0.2424, 0.8912, 0.2063, 0.8912, 0.1807, 0.9168, 0.1807, 0.953, 0.3948, 0.3901, 0.3586, 0.3901, 0.3331, 0.4156, 0.3331, 0.4518, 0.3586, 0.4773, 0.3948, 0.4773, 0.4203, 0.4518, 0.4203, 0.4156, 0.3865, 0.8394, 0.4427, 0.8394, 0.4427, 0.8032, 0.3865, 0.8032, 0.3865, 0.8755, 0.4427, 0.8755, 0.4427, 0.8394, 0.3865, 0.8394, 0.3865, 0.6225, 0.4427, 0.6225, 0.4427, 0.5863, 0.3865, 0.5863, 0.3865, 0.6586, 0.4427, 0.6586, 0.4427, 0.6225, 0.3865, 0.6225, 0.3865, 0.6948, 0.4427, 0.6948, 0.4427, 0.6586, 0.3865, 0.6586, 0.3865, 0.7309, 0.4427, 0.7309, 0.4427, 0.6948, 0.3865, 0.6948, 0.3865, 0.7671, 0.4427, 0.7671, 0.4427, 0.7309, 0.3865, 0.7309, 0.3865, 0.8032, 0.4427, 0.8032, 0.4427, 0.7671, 0.3865, 0.7671, 0.1042, 0.0001994, 0.1042, 0.9937, 0.0869, 0.9937, 0.0869, 0.0002038, 0.0869, 0.0002038, 0.0869, 0.9937, 0.06956, 0.9937, 0.06956, 0.0002085, 0.06956, 0.0002085, 0.06956, 0.9937, 0.05222, 0.9937, 0.05222, 0.0002126, 0.05222, 0.0002126, 0.05222, 0.9937, 0.03487, 0.9937, 0.03487, 0.0002165, 0.03487, 0.0002165, 0.03487, 0.9937, 0.01753, 0.9937, 0.01753, 0.0002208, 0.01753, 0.0002208, 0.01753, 0.9937, 0.0001907, 0.9938, 0.0001907, 0.0002251, 0.5365, 0.0288, 0.5678, 0.01978, 0.5716, 0.03764, 0.5341, 0.06014, 0.1216, 0.000195, 0.1216, 0.9937, 0.1042, 0.9937, 0.1042, 0.0001994, 0.1389, 0.0001907, 0.1389, 0.9937, 0.1216, 0.9937, 0.1216, 0.000195, 0.453, 0.5285, 0.453, 0.5137, 0.4637, 0.5093, 0.4637, 0.5329, 0.5678, 0.01978, 0.5926, 0.02012, 0.6178, 0.04294, 0.5716, 0.03764, 0.3448, 0.02012, 0.3696, 0.01978, 0.3657, 0.03764, 0.3196, 0.04294, 0.3696, 0.01978, 0.4009, 0.0288, 0.4033, 0.06014, 0.3657, 0.03764, 0.4009, 0.0288, 0.433, 0.01535, 0.4342, 0.03623, 0.4033, 0.06014, 0.433, 0.01535, 0.4687, 0.02442, 0.4687, 0.05852, 0.4342, 0.03623, 0.4687, 0.02442, 0.5043, 0.01535, 0.5032, 0.03623, 0.4687, 0.05852, 0.5043, 0.01535, 0.5365, 0.0288, 0.5341, 0.06014, 0.5032, 0.03623, 0.5341, 0.06014, 0.5716, 0.03764, 0.4687, 0.4153, 0.5716, 0.03764, 0.6178, 0.04294, 0.4687, 0.4153, 0.3196, 0.04294, 0.3657, 0.03764, 0.4687, 0.4153, 0.3657, 0.03764, 0.4033, 0.06014, 0.4687, 0.4153, 0.4033, 0.06014, 0.4342, 0.03623, 0.4687, 0.4153, 0.4342, 0.03623, 0.4687, 0.05852, 0.4687, 0.4153, 0.4687, 0.05852, 0.5032, 0.03623, 0.4687, 0.4153, 0.5032, 0.03623, 0.5341, 0.06014, 0.4687, 0.4153, 0.4425, 0.539, 0.453, 0.5285, 0.4637, 0.5329, 0.447, 0.5496, 0.4278, 0.539, 0.4425, 0.539, 0.447, 0.5496, 0.4233, 0.5496, 0.4173, 0.5285, 0.4278, 0.539, 0.4233, 0.5496, 0.4066, 0.5329, 0.4173, 0.5137, 0.4173, 0.5285, 0.4066, 0.5329, 0.4066, 0.5093, 0.4278, 0.5033, 0.4173, 0.5137, 0.4066, 0.5093, 0.4233, 0.4926, 0.4425, 0.5033, 0.4278, 0.5033, 0.4233, 0.4926, 0.447, 0.4926, 0.453, 0.5137, 0.4425, 0.5033, 0.447, 0.4926, 0.4637, 0.5093, 0.3468, 0.7918, 0.3468, 0.8155, 0.3131, 0.8155, 0.3131, 0.7918, 0.3468, 0.7682, 0.3468, 0.7918, 0.3131, 0.7918, 0.3131, 0.7682, 0.376, 0.9283, 0.376, 0.9519, 0.366, 0.9478, 0.366, 0.9324, 0.3593, 0.9116, 0.376, 0.9283, 0.366, 0.9324, 0.3552, 0.9215, 0.3502, 0.3548, 0.335, 0.3525, 0.3614, 0.23, 0.3656, 0.3552, 0.3502, 0.3548, 0.3614, 0.23, 0.3809, 0.3538, 0.3656, 0.3552, 0.3614, 0.23, 0.3959, 0.3505, 0.3809, 0.3538, 0.3614, 0.23, 0.4103, 0.3454, 0.3959, 0.3505, 0.3614, 0.23, 0.4241, 0.3385, 0.4103, 0.3454, 0.3614, 0.23, 0.3202, 0.3484, 0.3061, 0.3424, 0.3614, 0.23, 0.335, 0.3525, 0.3202, 0.3484, 0.3614, 0.23, 0.3443, 0.5081, 0.3338, 0.5186, 0.3231, 0.5141, 0.3398, 0.4974, 0.4792, 0.7969, 0.4792, 0.7732, 0.5129, 0.7732, 0.5129, 0.7969, 0.359, 0.5081, 0.3443, 0.5081, 0.3398, 0.4974, 0.3635, 0.4974, 0.3695, 0.5186, 0.359, 0.5081, 0.3635, 0.4974, 0.3802, 0.5141, 0.3695, 0.5333, 0.3695, 0.5186, 0.3802, 0.5141, 0.3802, 0.5378, 0.359, 0.5438, 0.3695, 0.5333, 0.3802, 0.5378, 0.3635, 0.5545, 0.3443, 0.5438, 0.359, 0.5438, 0.3635, 0.5545, 0.3398, 0.5545, 0.3338, 0.5333, 0.3443, 0.5438, 0.3398, 0.5545, 0.3231, 0.5378, 0.3338, 0.5186, 0.3338, 0.5333, 0.3231, 0.5378, 0.3231, 0.5141, 0.4792, 0.8205, 0.4792, 0.7969, 0.5129, 0.7969, 0.5129, 0.8205, 0.4792, 0.6551, 0.4792, 0.6314, 0.5129, 0.6314, 0.5129, 0.6551, 0.4792, 0.6787, 0.4792, 0.6551, 0.5129, 0.6551, 0.5129, 0.6787, 0.4792, 0.7023, 0.4792, 0.6787, 0.5129, 0.6787, 0.5129, 0.7023, 0.4792, 0.7732, 0.4792, 0.7496, 0.5129, 0.7496, 0.5129, 0.7732, 0.5941, 0.4019, 0.5796, 0.407, 0.5452, 0.2865, 0.6079, 0.395, 0.5941, 0.4019, 0.5452, 0.2865, 0.504, 0.4049, 0.4898, 0.3989, 0.5452, 0.2865, 0.5188, 0.409, 0.504, 0.4049, 0.5452, 0.2865, 0.534, 0.4113, 0.5188, 0.409, 0.5452, 0.2865, 0.5493, 0.4117, 0.534, 0.4113, 0.5452, 0.2865, 0.5646, 0.4103, 0.5493, 0.4117, 0.5452, 0.2865, 0.5796, 0.407, 0.5646, 0.4103, 0.5452, 0.2865, 0.2529, 0.876, 0.2529, 0.01557, 0.2679, 0.01556, 0.2679, 0.876, 0.2679, 0.876, 0.2679, 0.01556, 0.2829, 0.01555, 0.2829, 0.876, 0.1628, 0.8761, 0.1628, 0.01562, 0.1778, 0.01561, 0.1778, 0.876, 0.1778, 0.876, 0.1778, 0.01561, 0.1928, 0.0156, 0.1928, 0.876, 0.1928, 0.876, 0.1928, 0.0156, 0.2078, 0.01559, 0.2078, 0.876, 0.2078, 0.876, 0.2078, 0.01559, 0.2229, 0.01558, 0.2229, 0.876, 0.2379, 0.876, 0.2379, 0.01558, 0.2529, 0.01557, 0.2529, 0.876, 0.2229, 0.876, 0.2229, 0.01558, 0.2379, 0.01558, 0.2379, 0.876, 0.3468, 0.7446, 0.3468, 0.7682, 0.3131, 0.7682, 0.3131, 0.7446, 0.3468, 0.7209, 0.3468, 0.7446, 0.3131, 0.7446, 0.3131, 0.7209, 0.3468, 0.6973, 0.3468, 0.7209, 0.3131, 0.7209, 0.3131, 0.6973, 0.3468, 0.6737, 0.3468, 0.6973, 0.3131, 0.6973, 0.3131, 0.6737, 0.3468, 0.65, 0.3468, 0.6737, 0.3131, 0.6737, 0.3131, 0.65, 0.3468, 0.6264, 0.3468, 0.65, 0.3131, 0.65, 0.3131, 0.6264, 0.3357, 0.9686, 0.319, 0.9519, 0.329, 0.9478, 0.3398, 0.9586, 0.3593, 0.9686, 0.3357, 0.9686, 0.3398, 0.9586, 0.3552, 0.9586, 0.376, 0.9519, 0.3593, 0.9686, 0.3552, 0.9586, 0.366, 0.9478, 0.3357, 0.9116, 0.3593, 0.9116, 0.3552, 0.9215, 0.3398, 0.9215, 0.319, 0.9283, 0.3357, 0.9116, 0.3398, 0.9215, 0.329, 0.9324, 0.319, 0.9519, 0.319, 0.9283, 0.329, 0.9324, 0.329, 0.9478, 0.4792, 0.726, 0.4792, 0.7023, 0.5129, 0.7023, 0.5129, 0.726, 0.4792, 0.7496, 0.4792, 0.726, 0.5129, 0.726, 0.5129, 0.7496, 0.4478, 0.9056, 0.4645, 0.9224, 0.4545, 0.9265, 0.4436, 0.9156, 0.4241, 0.9056, 0.4478, 0.9056, 0.4436, 0.9156, 0.4283, 0.9156, 0.4074, 0.9224, 0.4241, 0.9056, 0.4283, 0.9156, 0.4174, 0.9265, 0.4074, 0.946, 0.4074, 0.9224, 0.4174, 0.9265, 0.4174, 0.9419, 0.4241, 0.9627, 0.4074, 0.946, 0.4174, 0.9419, 0.4283, 0.9527, 0.4478, 0.9627, 0.4241, 0.9627, 0.4283, 0.9527, 0.4436, 0.9527, 0.4645, 0.946, 0.4478, 0.9627, 0.4436, 0.9527, 0.4545, 0.9419, 0.4645, 0.9224, 0.4645, 0.946, 0.4545, 0.9419, 0.4545, 0.9265, 0.489, 0.4448, 0.5081, 0.4956, 0.4624, 0.4664, 0.5515, 0.463, 0.5081, 0.4956, 0.5233, 0.4435, 0.5624, 0.4956, 0.5081, 0.4956, 0.5515, 0.463, 0.5233, 0.4435, 0.5081, 0.4956, 0.489, 0.4448, 0.489, 0.4448, 0.5081, 0.4956, 0.4624, 0.4664, 0.5515, 0.463, 0.5081, 0.4956, 0.5233, 0.4435, 0.5624, 0.4956, 0.5081, 0.4956, 0.5515, 0.463, 0.5233, 0.4435, 0.5081, 0.4956, 0.489, 0.4448, 0.489, 0.4448, 0.5081, 0.4956, 0.4624, 0.4664, 0.5515, 0.463, 0.5081, 0.4956, 0.5233, 0.4435, 0.5624, 0.4956, 0.5081, 0.4956, 0.5515, 0.463, 0.5233, 0.4435, 0.5081, 0.4956, 0.489, 0.4448, 0.489, 0.4448, 0.5081, 0.4956, 0.4624, 0.4664, 0.5515, 0.463, 0.5081, 0.4956, 0.5233, 0.4435, 0.5624, 0.4956, 0.5081, 0.4956, 0.5515, 0.463, 0.5233, 0.4435, 0.5081, 0.4956, 0.489, 0.4448, 0.489, 0.4448, 0.5081, 0.4956, 0.4624, 0.4664, 0.5515, 0.463, 0.5081, 0.4956, 0.5233, 0.4435, 0.5624, 0.4956, 0.5081, 0.4956, 0.5515, 0.463, 0.5233, 0.4435, 0.5081, 0.4956, 0.489, 0.4448, 0.489, 0.4448, 0.5081, 0.4956, 0.4624, 0.4664, 0.5515, 0.463, 0.5081, 0.4956, 0.5233, 0.4435, 0.5624, 0.4956, 0.5081, 0.4956, 0.5515, 0.463, 0.5233, 0.4435, 0.5081, 0.4956, 0.489, 0.4448, 0.489, 0.4448, 0.5081, 0.4956, 0.4624, 0.4664, 0.5515, 0.463, 0.5081, 0.4956, 0.5233, 0.4435, 0.5624, 0.4956, 0.5081, 0.4956, 0.5515, 0.463, 0.5233, 0.4435, 0.5081, 0.4956, 0.489, 0.4448, 0.489, 0.4448, 0.5081, 0.4956, 0.4624, 0.4664, 0.5515, 0.463, 0.5081, 0.4956, 0.5233, 0.4435, 0.5624, 0.4956, 0.5081, 0.4956, 0.5515, 0.463, 0.5233, 0.4435, 0.5081, 0.4956, 0.489, 0.4448, 0.489, 0.4448, 0.5081, 0.4956, 0.4624, 0.4664, 0.5515, 0.463, 0.5081, 0.4956, 0.5233, 0.4435, 0.5624, 0.4956, 0.5081, 0.4956, 0.5515, 0.463, 0.5233, 0.4435, 0.5081, 0.4956, 0.489, 0.4448, 0.489, 0.4448, 0.5081, 0.4956, 0.4624, 0.4664, 0.5515, 0.463, 0.5081, 0.4956, 0.5233, 0.4435, 0.5624, 0.4956, 0.5081, 0.4956, 0.5515, 0.463, 0.5233, 0.4435, 0.5081, 0.4956, 0.489, 0.4448, 0.489, 0.4448, 0.5081, 0.4956, 0.4624, 0.4664, 0.5515, 0.463, 0.5081, 0.4956, 0.5233, 0.4435, 0.5624, 0.4956, 0.5081, 0.4956, 0.5515, 0.463, 0.5233, 0.4435, 0.5081, 0.4956, 0.489, 0.4448, 0.8942, 0.8563, 1.001, 0.8563, 1.001, 0.9949, 0.8942, 0.9949, 0.6809, 0.8563, 0.7875, 0.8563, 0.7875, 0.9949, 0.6809, 0.9949, 0.6809, 0.5791, 0.7875, 0.5791, 0.7875, 0.7177, 0.6809, 0.7177, 0.8942, 0.5791, 1.001, 0.5791, 1.001, 0.7177, 0.8942, 0.7177, 0.7875, 0.8563, 0.8942, 0.8563, 0.8942, 0.9949, 0.7875, 0.9949, 0.7875, 0.7177, 0.8942, 0.7177, 0.8942, 0.8563, 0.7875, 0.8563, 0.8942, 0.7177, 1.001, 0.7177, 1.001, 0.8563, 0.8942, 0.8563, 0.5743, 0.8563, 0.6809, 0.8563, 0.6809, 0.9949, 0.5743, 0.9949, 0.5743, 0.7177, 0.6809, 0.7177, 0.6809, 0.8563, 0.5743, 0.8563, 0.6809, 0.7177, 0.7875, 0.7177, 0.7875, 0.8563, 0.6809, 0.8563, 0.5743, 0.5791, 0.6809, 0.5791, 0.6809, 0.7177, 0.5743, 0.7177, 0.5743, 0.4405, 0.6809, 0.4405, 0.6809, 0.5791, 0.5743, 0.5791, 0.6809, 0.4405, 0.7875, 0.4405, 0.7875, 0.5791, 0.6809, 0.5791, 0.7875, 0.5791, 0.8942, 0.5791, 0.8942, 0.7177, 0.7875, 0.7177, 0.7875, 0.4405, 0.8942, 0.4405, 0.8942, 0.5791, 0.7875, 0.5791, 0.8942, 0.4405, 1.001, 0.4405, 1.001, 0.5791, 0.8942, 0.5791])
me_warbanner.materials.append(mat_warbanner)
me_warbanner.materials.append(mat_warbanneralpha)
me_warbanner.use_remesh_preserve_volume = False
me_warbanner.use_remesh_preserve_attributes = False
me_warbanner.use_mirror_vertex_groups = False
me_warbanner.update()
arm_armature = bpy.data.armatures.new('Armature')  # bones are not reproduced

# ---- objects
ob_camera_002 = bpy.data.objects.new('Camera.002', cam_camera_002)
ob_camera_001 = bpy.data.objects.new('Camera.001', cam_camera_001)
ob_armature = bpy.data.objects.new('Armature', arm_armature)
ob_warbanner = bpy.data.objects.new('WarBanner', me_warbanner)
ob_lamp_003 = bpy.data.objects.new('Lamp.003', light_lamp_003)
ob_lamp_002 = bpy.data.objects.new('Lamp.002', light_lamp_002)
ob_lamp_001 = bpy.data.objects.new('Lamp.001', light_lamp_001)
ob_lamp = bpy.data.objects.new('Lamp', light_lamp)
ob_camera = bpy.data.objects.new('Camera', cam_camera)

# ---- transforms, parenting, visibility, modifiers, constraints
ob_camera_002.location = (2.041, -7.76, 5.479)
ob_camera_002.rotation_euler = (1.351, 0.003426, 0.03126)
ob_camera_002.lock_rotations_4d = False
ob_camera_002.empty_display_type = 'ARROWS'
ob_camera_002.color = (0.0, 0.0, 0.0, 0.0)
ob_camera_002.display_type = 'WIRE'
ob_camera_002.lineart.crease_threshold = 0.0
ob_camera_001.location = (7.928, 14.29, 9.978)
ob_camera_001.rotation_euler = (1.109, 0.01082, 2.707)
ob_camera_001.lock_rotations_4d = False
ob_camera_001.empty_display_type = 'ARROWS'
ob_camera_001.color = (0.0, 0.0, 0.0, 0.0)
ob_camera_001.display_type = 'WIRE'
ob_camera_001.lineart.crease_threshold = 0.0
ob_armature.location = (0.0, 0.0, 0.0)
ob_armature.scale = (4.9, 4.9, 4.9)
ob_armature.lineart.crease_threshold = 0.0
ob_warbanner.parent = ob_armature
ob_warbanner.matrix_parent_inverse = Matrix(((0.2041, 0.0, 0.0, 0.0), (0.0, 0.2041, 0.0, 0.0), (0.0, 0.0, 0.2041, 0.0), (0.0, 0.0, 0.0, 1.0)))
ob_warbanner.location = (0.0, 0.0, 0.0)
ob_warbanner.scale = (1.05, 1.05, 1.05)
ob_warbanner.lineart.crease_threshold = 0.0
_vg = ob_warbanner.vertex_groups.new(name='RootBone')
_vg.add([25, 26, 27, 28, 29, 30, 31, 32, 33, 34, 35, 36, 37, 38, 39, 40, 41, 42, 43, 44, 45, 46, 47, 48, 49, 50, 51, 52, 53, 54, 55, 56, 57, 58, 59, 60, 61, 62, 63, 64, 65, 66, 67, 68, 69, 70, 71, 72, 73, 74, 75, 76, 77, 78, 79, 80, 81, 82, 83, 84, 85, 86, 87, 88, 89, 90, 91, 92, 93, 94, 95, 96, 97, 98, 99, 100, 101, 102, 103, 104, 105, 106, 107, 108, 109, 110, 111, 112, 113, 114, 115, 116, 117, 118, 119, 120, 121, 122, 123, 124, 125, 126, 127, 128, 129, 130, 131, 132, 133, 134, 135, 136, 137, 138, 139, 140, 141, 142, 143, 144, 145, 146, 147, 148, 149, 150, 151, 152, 153, 154, 155, 156, 157, 158, 159, 160, 161, 162, 163, 164, 165, 166, 167, 168, 169, 170, 171, 172, 173, 174, 175, 176, 177, 178, 179, 180, 181, 182, 183, 184, 185, 186, 187, 188, 189, 190, 191, 192, 193, 194, 195, 196, 197, 198, 199, 200, 201, 202, 203, 204, 205, 206, 207, 208, 209, 210, 211, 212, 213, 214, 215, 216, 217, 218, 219, 220, 221, 222, 223, 224, 225, 226, 227, 228, 229, 230, 231, 232, 233, 234, 235, 236, 237, 238, 239, 240, 241, 242, 243, 244, 245, 246, 247, 248, 249, 250, 251, 252, 253, 254, 255, 256, 257, 258, 259, 260, 261, 262, 263, 264, 265, 266, 267, 268, 269, 270, 271, 272, 273, 274, 275, 276, 277, 278, 279, 280, 281, 282, 283, 284, 285, 286, 287, 288, 289, 290, 291, 292, 293, 294, 295, 296, 297, 298, 299, 300, 301, 302, 303, 304, 305, 306, 307, 308, 309, 310, 311, 312, 313, 314, 315, 316, 317, 318, 319, 320, 321, 322, 323, 324, 325, 326, 327, 328, 329, 330, 331, 332, 333, 334, 335, 336, 337, 338, 339, 340, 341, 342, 343, 344, 345, 346, 347, 348, 349, 350, 351, 352, 353, 354, 355, 356, 357, 358, 359, 360, 361, 362, 363, 364, 365, 366, 367, 368, 369, 370, 371, 372, 373, 374, 375, 376, 377, 378, 379, 380, 381, 382, 383, 384, 385, 386, 387, 388, 389, 390, 391, 392, 393, 394, 395, 396, 397, 398, 399, 400, 401, 402, 403, 404, 405, 406, 407, 408, 409, 410, 411, 412, 413, 414, 415, 416, 417, 418, 419, 420, 421, 422, 423, 424, 425, 426, 427, 428, 429, 430, 431, 432, 433, 434, 435, 436, 437, 438, 439, 440, 441, 442, 443, 444, 445, 446, 447, 448, 449, 450, 451, 452, 453, 454, 455, 456, 457, 458, 459, 460, 461, 462, 463, 464, 465, 466, 467, 468, 469, 470, 471, 472, 473, 474, 475, 476, 477, 478, 479, 480, 481, 482, 483, 484, 485, 486, 487], 1.0, 'REPLACE')
_vg = ob_warbanner.vertex_groups.new(name='RigthArm')
for _i, _w in zip([2, 3, 5, 10, 14, 360, 361, 362, 377, 378, 379, 454], [0.5242, 0.6313, 0.5137, 0.5645, 0.6438, 0.01762, 0.008594, 5.552e-05, 0.03488, 0.02233, 5.552e-05, 0.0004846]): _vg.add([_i], _w, 'REPLACE')
_vg = ob_warbanner.vertex_groups.new(name='Bone.002')
for _i, _w in zip([12, 15, 17, 21, 22], [0.5104, 0.5104, 0.5104, 0.5104, 0.5104]): _vg.add([_i], _w, 'REPLACE')
_vg = ob_warbanner.vertex_groups.new(name='Bone.003')
for _i, _w in zip([6, 7, 8, 12, 15, 17, 19, 20, 21, 22], [0.5104, 0.5104, 0.5104, 0.5104, 0.5104, 0.5104, 0.5104, 0.5104, 0.5104, 0.5104]): _vg.add([_i], _w, 'REPLACE')
_vg = ob_warbanner.vertex_groups.new(name='Bone.004')
for _i, _w in zip([6, 7, 8, 11, 16, 18, 19, 20, 23, 24], [0.5104, 0.5104, 0.5104, 0.5104, 0.4619, 0.5104, 0.5104, 0.5104, 0.5104, 0.5104]): _vg.add([_i], _w, 'REPLACE')
_vg = ob_warbanner.vertex_groups.new(name='Bone.005')
for _i, _w in zip([0, 1, 4, 9, 11, 13, 16, 18, 23, 24], [0.5104, 0.3847, 0.4174, 0.5104, 0.5104, 0.5104, 0.5104, 0.5104, 0.5104, 0.5104]): _vg.add([_i], _w, 'REPLACE')
_vg = ob_warbanner.vertex_groups.new(name='Bone.006')
for _i, _w in zip([0, 1, 4, 9, 13, 489, 497], [0.5104, 0.5104, 0.5104, 0.5104, 0.5104, 0.0, 0.0]): _vg.add([_i], _w, 'REPLACE')
_vg = ob_warbanner.vertex_groups.new(name='LeftArm')
for _i, _w in zip([405, 406, 413, 414, 490, 491, 493, 498, 502], [4.879e-05, 0.000577, 0.0009168, 0.0009925, 0.4224, 0.5104, 0.5104, 0.5104, 0.5104]): _vg.add([_i], _w, 'REPLACE')
_vg = ob_warbanner.vertex_groups.new(name='Bone.008')
for _i, _w in zip([476, 500, 503, 505, 509, 510], [0.0, 0.4896, 0.4841, 0.4896, 0.4896, 0.4896]): _vg.add([_i], _w, 'REPLACE')
_vg = ob_warbanner.vertex_groups.new(name='Bone.009')
for _i, _w in zip([476, 494, 495, 496, 500, 503, 505, 507, 508, 509, 510], [0.0, 0.4357, 0.4831, 0.4896, 0.4896, 0.2848, 0.4896, 0.4896, 0.4896, 0.4896, 0.4895]): _vg.add([_i], _w, 'REPLACE')
_vg = ob_warbanner.vertex_groups.new(name='Bone.010')
for _i, _w in zip([494, 495, 496, 499, 504, 506, 507, 508, 511, 512], [0.473, 0.5104, 0.5104, 0.3896, 0.447, 0.4896, 0.5104, 0.5104, 0.4896, 0.4896]): _vg.add([_i], _w, 'REPLACE')
_vg = ob_warbanner.vertex_groups.new(name='Bone.011')
for _i, _w in zip([488, 489, 492, 494, 496, 497, 499, 501, 504, 506, 507, 511, 512], [0.5104, 0.5104, 0.5104, 0.09647, 0.01692, 0.5104, 0.5022, 0.5104, 0.5104, 0.5104, 0.0229, 0.5572, 0.5104]): _vg.add([_i], _w, 'REPLACE')
_vg = ob_warbanner.vertex_groups.new(name='Bone.012')
for _i, _w in zip([488, 489, 492, 497, 501], [0.5104, 0.5104, 0.5104, 0.5104, 0.5104]): _vg.add([_i], _w, 'REPLACE')
_m = ob_warbanner.modifiers.new('Armature', 'ARMATURE')
_m.object = ob_armature
ob_lamp_003.location = (-0.07461, 2.368, 5.043)
ob_lamp_003.rotation_euler = (0.6503, 0.05522, 1.866)
ob_lamp_003.scale = (0.6138, 0.6138, 0.6138)
ob_lamp_003.lock_rotations_4d = False
ob_lamp_003.empty_display_type = 'ARROWS'
ob_lamp_003.color = (0.0, 0.0, 0.0, 0.0)
ob_lamp_003.lineart.crease_threshold = 0.0
ob_lamp_002.location = (-4.377, -0.1802, 5.043)
ob_lamp_002.rotation_euler = (0.6503, 0.05522, 1.866)
ob_lamp_002.scale = (0.6138, 0.6138, 0.6138)
ob_lamp_002.lock_rotations_4d = False
ob_lamp_002.empty_display_type = 'ARROWS'
ob_lamp_002.color = (0.0, 0.0, 0.0, 0.0)
ob_lamp_002.lineart.crease_threshold = 0.0
ob_lamp_001.location = (-0.132, -3.663, 5.043)
ob_lamp_001.rotation_euler = (0.6503, 0.05522, 1.866)
ob_lamp_001.scale = (0.6138, 0.6138, 0.6138)
ob_lamp_001.lock_rotations_4d = False
ob_lamp_001.empty_display_type = 'ARROWS'
ob_lamp_001.color = (0.0, 0.0, 0.0, 0.0)
ob_lamp_001.lineart.crease_threshold = 0.0
ob_lamp.location = (3.613, -0.1638, 5.043)
ob_lamp.rotation_euler = (0.6503, 0.05522, 1.866)
ob_lamp.scale = (0.6138, 0.6138, 0.6138)
ob_lamp.lock_rotations_4d = False
ob_lamp.empty_display_type = 'ARROWS'
ob_lamp.color = (0.0, 0.0, 0.0, 0.0)
ob_lamp.lineart.crease_threshold = 0.0
ob_camera.location = (10.21, -7.864, 9.41)
ob_camera.rotation_euler = (1.109, 0.01082, 0.8149)
ob_camera.lock_rotations_4d = False
ob_camera.empty_display_type = 'ARROWS'
ob_camera.color = (0.0, 0.0, 0.0, 0.0)
ob_camera.display_type = 'WIRE'
ob_camera.lineart.crease_threshold = 0.0

# ---- collection membership
col_collection_1.objects.link(ob_camera_002)
col_collection_1.objects.link(ob_camera_001)
col_collection_1.objects.link(ob_armature)
col_collection_1.objects.link(ob_warbanner)
col_collection_1.objects.link(ob_lamp_003)
col_collection_1.objects.link(ob_lamp_002)
col_collection_1.objects.link(ob_lamp_001)
col_collection_1.objects.link(ob_lamp)
col_collection_1.objects.link(ob_camera)

# ---- scene / render settings (as saved in the file)
scene.camera = ob_camera_002
scene.frame_start = 0; scene.frame_end = 81; scene.frame_set(0)
scene.render.engine = 'BLENDER_EEVEE_NEXT'
scene.render.image_settings.compression = 90
scene.render.resolution_x = 800
scene.render.resolution_y = 800
scene.render.dither_intensity = 0.0
scene.render.use_bake_clear = False
scene.cycles.use_denoising = False
scene.cycles.samples = 10
scene.cycles.sampling_pattern = 'TABULATED_SOBOL'
scene.cycles.light_sampling_threshold = 0.0
scene.cycles.use_adaptive_sampling = False
scene.cycles.use_light_tree = False
scene.cycles.blur_glossy = 0.0
scene.cycles.volume_bounces = 1
scene.cycles.pixel_filter_type = 'GAUSSIAN'
scene.cycles.sample_clamp_indirect = 0.0
scene.view_settings.view_transform = 'Standard'
bpy.context.view_layer.update()
